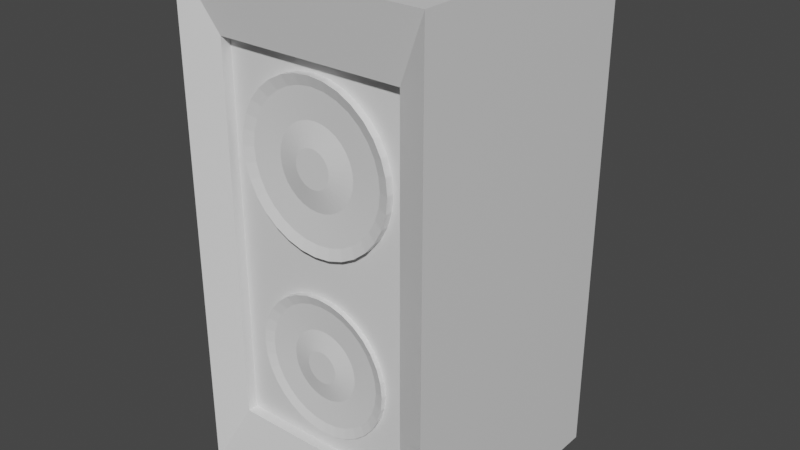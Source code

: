 # Source: Speaker.blend  (saved by Blender 2.91.10; exported with 4.5.12 LTS)
import bpy
from mathutils import Matrix  # noqa: F401  (used for matrix-valued properties, if any)

bpy.ops.wm.read_factory_settings(use_empty=True)
scene = bpy.context.scene
scene.name = 'Scene'

# ---- collections
col_collection = bpy.data.collections.new('Collection'); scene.collection.children.link(col_collection)

# ---- materials (node trees are filled in below, after node groups)
mat_material = bpy.data.materials.new('Material')
mat_material.alpha_threshold = 0.0
mat_material.use_transparent_shadow = False
mat_material.line_color = (0.0, 0.0, 0.0, 1.0)

# ---- material node trees
mat_material.use_nodes = True; mat_material.node_tree.nodes.clear()
_N = mat_material.node_tree.nodes; _L = mat_material.node_tree.links
n0 = _N.new('ShaderNodeOutputMaterial'); n0.name = 'Material Output'; n0.location = (300, 300)
n1 = _N.new('ShaderNodeBsdfPrincipled'); n1.name = 'Principled BSDF'; n1.location = (10, 300)
n1.distribution = 'GGX'
n1.subsurface_method = 'BURLEY'
n1.inputs[2].default_value = 0.4
n1.inputs[3].default_value = 1.45
n1.inputs[27].default_value = (0.0, 0.0, 0.0, 1.0)
n1.inputs[28].default_value = 1.0
_L.new(n1.outputs[0], n0.inputs[0])
n0.is_active_output = True

# ---- world
world_world = bpy.data.worlds.new('World'); scene.world = world_world
world_world.use_nodes = True; world_world.node_tree.nodes.clear()
_N = world_world.node_tree.nodes; _L = world_world.node_tree.links
n0 = _N.new('ShaderNodeOutputWorld'); n0.name = 'World Output'; n0.location = (300, 300)
n1 = _N.new('ShaderNodeBackground'); n1.name = 'Background'; n1.location = (10, 300)
n1.inputs[0].default_value = (0.05088, 0.05088, 0.05088, 1.0)
_L.new(n1.outputs[0], n0.inputs[0])
n0.is_active_output = True
world_world.color = (0.05088, 0.05088, 0.05088)
world_world.use_sun_shadow = False
world_world.sun_shadow_jitter_overblur = 0.0

# ---- meshes
me_cube = bpy.data.meshes.new('Cube')
me_cube.from_pydata([(1.0, 1.0, 1.0), (1.0, 1.0, -1.0), (-0.7383, -0.8874, 2.424), (1.0, -1.0, -1.0), (-1.0, 1.0, 1.0), (-1.0, 1.0, -1.0), (-1.0, -1.0, -1.0), (1.0, 1.0, 2.942), (0.7383, -0.8874, -0.4867), (1.0, -1.0, 2.942), (1.0, -1.0, 1.008), (-1.0, 1.0, 2.942), (-0.7383, -0.8874, -0.4867), (-1.0, -1.0, 2.942), (-1.0, -1.0, 1.008), (0.7383, -0.8874, 2.424), (0.7383, -0.8078, 2.424), (-0.7383, -0.8078, 2.424), (0.7383, -0.8078, -0.4867), (-0.7383, -0.8078, -0.4867), (0.0, -0.7711, 2.204), (-0.1069, -0.7711, 2.194), (-0.2097, -0.7711, 2.163), (-0.3044, -0.7711, 2.112), (-0.3874, -0.7711, 2.044), (-0.4556, -0.7711, 1.961), (-0.5062, -0.7711, 1.866), (-0.5374, -0.7711, 1.763), (-0.5479, -0.7711, 1.656), (-0.5374, -0.7711, 1.55), (-0.5062, -0.7711, 1.447), (-0.4556, -0.7711, 1.352), (-0.3874, -0.7711, 1.269), (-0.3044, -0.7711, 1.201), (-0.2097, -0.7711, 1.15), (-0.1069, -0.7711, 1.119), (1.785e-07, -0.7711, 1.109), (0.1069, -0.7711, 1.119), (0.2097, -0.7711, 1.15), (0.3044, -0.7711, 1.201), (0.3874, -0.7711, 1.269), (0.4556, -0.7711, 1.352), (0.5062, -0.7711, 1.447), (0.5374, -0.7711, 1.55), (0.5479, -0.7711, 1.656), (0.5374, -0.7711, 1.763), (0.5062, -0.7711, 1.866), (0.4556, -0.7711, 1.961), (0.3874, -0.7711, 2.044), (0.3044, -0.7711, 2.112), (0.2097, -0.7711, 2.163), (0.1069, -0.7711, 2.194), (0.0, -0.7711, 0.8583), (-0.1069, -0.7711, 0.8478), (-0.2097, -0.7711, 0.8166), (-0.3044, -0.7711, 0.766), (-0.3874, -0.7711, 0.6978), (-0.4556, -0.7711, 0.6148), (-0.5062, -0.7711, 0.5201), (-0.5374, -0.7711, 0.4173), (-0.5479, -0.7711, 0.3104), (-0.5374, -0.7711, 0.2035), (-0.5062, -0.7711, 0.1007), (-0.4556, -0.7711, 0.006019), (-0.3874, -0.7711, -0.07701), (-0.3044, -0.7711, -0.1451), (-0.2097, -0.7711, -0.1958), (-0.1069, -0.7711, -0.227), (1.785e-07, -0.7711, -0.2375), (0.1069, -0.7711, -0.227), (0.2097, -0.7711, -0.1958), (0.3044, -0.7711, -0.1451), (0.3874, -0.7711, -0.07701), (0.4556, -0.7711, 0.00602), (0.5062, -0.7711, 0.1007), (0.5374, -0.7711, 0.2035), (0.5479, -0.7711, 0.3104), (0.5374, -0.7711, 0.4173), (0.5062, -0.7711, 0.5201), (0.4556, -0.7711, 0.6148), (0.3874, -0.7711, 0.6978), (0.3044, -0.7711, 0.766), (0.2097, -0.7711, 0.8166), (0.1069, -0.7711, 0.8478), (0.0, -0.7711, 0.7434), (-0.1069, -0.7711, 0.7329), (-0.2097, -0.7711, 0.7017), (-0.3044, -0.7711, 0.6511), (-0.3874, -0.7711, 0.583), (-0.4556, -0.7711, 0.4999), (-0.5062, -0.7711, 0.4052), (-0.5374, -0.7711, 0.3024), (-0.5479, -0.7711, 0.1955), (-0.5374, -0.7711, 0.08864), (-0.5062, -0.7711, -0.01414), (-0.4556, -0.7711, -0.1089), (-0.3874, -0.7711, -0.1919), (-0.3044, -0.7711, -0.26), (-0.2097, -0.7711, -0.3107), (-0.1069, -0.7711, -0.3418), (1.785e-07, -0.7711, -0.3524), (0.1069, -0.7711, -0.3418), (0.2097, -0.7711, -0.3107), (0.3044, -0.7711, -0.26), (0.3874, -0.7711, -0.1919), (0.4556, -0.7711, -0.1089), (0.5062, -0.7711, -0.01414), (0.5374, -0.7711, 0.08864), (0.5479, -0.7711, 0.1955), (0.5374, -0.7711, 0.3024), (0.5062, -0.7711, 0.4052), (0.4556, -0.7711, 0.4999), (0.3874, -0.7711, 0.583), (0.3044, -0.7711, 0.6511), (0.2097, -0.7711, 0.7017), (0.1069, -0.7711, 0.7329), (-0.1069, -0.8468, 0.7329), (0.0, -0.8468, 0.7434), (-0.2097, -0.8468, 0.7017), (-0.3044, -0.8468, 0.6511), (-0.3874, -0.8468, 0.583), (-0.4556, -0.8468, 0.4999), (-0.5062, -0.8468, 0.4052), (-0.5374, -0.8468, 0.3024), (-0.5479, -0.8468, 0.1955), (-0.5374, -0.8468, 0.08864), (-0.5062, -0.8468, -0.01414), (-0.4556, -0.8468, -0.1089), (-0.3874, -0.8468, -0.1919), (-0.3044, -0.8468, -0.26), (-0.2097, -0.8468, -0.3107), (-0.1069, -0.8468, -0.3418), (1.785e-07, -0.8468, -0.3524), (0.1069, -0.8468, -0.3418), (0.2097, -0.8468, -0.3107), (0.3044, -0.8468, -0.26), (0.3874, -0.8468, -0.1919), (0.4556, -0.8468, -0.1089), (0.5062, -0.8468, -0.01414), (0.5374, -0.8468, 0.08864), (0.5479, -0.8468, 0.1955), (0.5374, -0.8468, 0.3024), (0.5062, -0.8468, 0.4052), (0.4556, -0.8468, 0.4999), (0.3874, -0.8468, 0.583), (0.3044, -0.8468, 0.6511), (0.2097, -0.8468, 0.7017), (0.1069, -0.8468, 0.7329), (-0.09308, -0.8239, 0.6635), (-5.265e-09, -0.8239, 0.6726), (-0.1826, -0.8239, 0.6363), (-0.2651, -0.8239, 0.5922), (-0.3374, -0.8239, 0.5329), (-0.3967, -0.8239, 0.4606), (-0.4408, -0.8239, 0.3781), (-0.4679, -0.8239, 0.2886), (-0.4771, -0.8239, 0.1955), (-0.4679, -0.8239, 0.1025), (-0.4408, -0.8239, 0.01296), (-0.3967, -0.8239, -0.06953), (-0.3374, -0.8239, -0.1418), (-0.2651, -0.8239, -0.2012), (-0.1826, -0.8239, -0.2452), (-0.09308, -0.8239, -0.2724), (1.502e-07, -0.8239, -0.2816), (0.09308, -0.8239, -0.2724), (0.1826, -0.8239, -0.2452), (0.2651, -0.8239, -0.2012), (0.3374, -0.8239, -0.1418), (0.3967, -0.8239, -0.06953), (0.4408, -0.8239, 0.01296), (0.4679, -0.8239, 0.1025), (0.4771, -0.8239, 0.1955), (0.4679, -0.8239, 0.2886), (0.4408, -0.8239, 0.3781), (0.3967, -0.8239, 0.4606), (0.3374, -0.8239, 0.5329), (0.2651, -0.8239, 0.5922), (0.1826, -0.8239, 0.6363), (0.09308, -0.8239, 0.6635), (-0.05396, -0.8109, 0.4668), (-1.509e-08, -0.8109, 0.4721), (-0.1059, -0.8109, 0.4511), (-0.1537, -0.8109, 0.4255), (-0.1956, -0.8109, 0.3911), (-0.23, -0.8109, 0.3492), (-0.2555, -0.8109, 0.3014), (-0.2713, -0.8109, 0.2495), (-0.2766, -0.8109, 0.1955), (-0.2713, -0.8109, 0.1416), (-0.2555, -0.8109, 0.08968), (-0.23, -0.8109, 0.04186), (-0.1956, -0.8109, -5.36e-05), (-0.1537, -0.8109, -0.03445), (-0.1059, -0.8109, -0.06001), (-0.05396, -0.8109, -0.07575), (7.504e-08, -0.8109, -0.08107), (0.05396, -0.8109, -0.07575), (0.1059, -0.8109, -0.06001), (0.1537, -0.8109, -0.03445), (0.1956, -0.8109, -5.35e-05), (0.23, -0.8109, 0.04186), (0.2555, -0.8109, 0.08968), (0.2713, -0.8109, 0.1416), (0.2766, -0.8109, 0.1955), (0.2713, -0.8109, 0.2495), (0.2555, -0.8109, 0.3014), (0.23, -0.8109, 0.3492), (0.1956, -0.8109, 0.3911), (0.1537, -0.8109, 0.4255), (0.1059, -0.8109, 0.4511), (0.05396, -0.8109, 0.4668), (-0.02426, -0.8406, 0.3175), (-1.761e-08, -0.8406, 0.3199), (-0.04758, -0.8406, 0.3104), (-0.06908, -0.8406, 0.2989), (-0.08792, -0.8406, 0.2835), (-0.1034, -0.8406, 0.2646), (-0.1149, -0.8406, 0.2431), (-0.122, -0.8406, 0.2198), (-0.1243, -0.8406, 0.1955), (-0.122, -0.8406, 0.1713), (-0.1149, -0.8406, 0.148), (-0.1034, -0.8406, 0.1265), (-0.08792, -0.8406, 0.1076), (-0.06908, -0.8406, 0.09215), (-0.04758, -0.8406, 0.08066), (-0.02426, -0.8406, 0.07358), (2.29e-08, -0.8406, 0.07119), (0.02426, -0.8406, 0.07358), (0.04758, -0.8406, 0.08066), (0.06908, -0.8406, 0.09215), (0.08792, -0.8406, 0.1076), (0.1034, -0.8406, 0.1265), (0.1149, -0.8406, 0.148), (0.122, -0.8406, 0.1713), (0.1243, -0.8406, 0.1955), (0.122, -0.8406, 0.2198), (0.1149, -0.8406, 0.2431), (0.1034, -0.8406, 0.2646), (0.08792, -0.8406, 0.2835), (0.06908, -0.8406, 0.2989), (0.04758, -0.8406, 0.3104), (0.02426, -0.8406, 0.3175), (0.0, -0.7801, 2.321), (-0.1214, -0.7801, 2.309), (-0.2382, -0.7801, 2.274), (-0.3458, -0.7801, 2.216), (-0.4401, -0.7801, 2.139), (-0.5175, -0.7801, 2.045), (-0.575, -0.7801, 1.937), (-0.6104, -0.7801, 1.82), (-0.6223, -0.7801, 1.699), (-0.6104, -0.7801, 1.577), (-0.575, -0.7801, 1.461), (-0.5175, -0.7801, 1.353), (-0.4401, -0.7801, 1.259), (-0.3458, -0.7801, 1.181), (-0.2382, -0.7801, 1.124), (-0.1214, -0.7801, 1.088), (2.028e-07, -0.7801, 1.076), (0.1214, -0.7801, 1.088), (0.2382, -0.7801, 1.124), (0.3458, -0.7801, 1.181), (0.4401, -0.7801, 1.259), (0.5175, -0.7801, 1.353), (0.575, -0.7801, 1.461), (0.6104, -0.7801, 1.577), (0.6223, -0.7801, 1.699), (0.6104, -0.7801, 1.82), (0.575, -0.7801, 1.937), (0.5175, -0.7801, 2.045), (0.4401, -0.7801, 2.139), (0.3458, -0.7801, 2.216), (0.2382, -0.7801, 2.274), (0.1214, -0.7801, 2.309), (-0.1214, -0.866, 2.309), (0.0, -0.866, 2.321), (-0.2382, -0.866, 2.274), (-0.3458, -0.866, 2.216), (-0.4401, -0.866, 2.139), (-0.5175, -0.866, 2.045), (-0.575, -0.866, 1.937), (-0.6104, -0.866, 1.82), (-0.6223, -0.866, 1.699), (-0.6104, -0.866, 1.577), (-0.575, -0.866, 1.461), (-0.5175, -0.866, 1.353), (-0.4401, -0.866, 1.259), (-0.3458, -0.866, 1.181), (-0.2382, -0.866, 1.124), (-0.1214, -0.866, 1.088), (2.028e-07, -0.866, 1.076), (0.1214, -0.866, 1.088), (0.2382, -0.866, 1.124), (0.3458, -0.866, 1.181), (0.4401, -0.866, 1.259), (0.5175, -0.866, 1.353), (0.575, -0.866, 1.461), (0.6104, -0.866, 1.577), (0.6223, -0.866, 1.699), (0.6104, -0.866, 1.82), (0.575, -0.866, 1.937), (0.5175, -0.866, 2.045), (0.4401, -0.866, 2.139), (0.3458, -0.866, 2.216), (0.2382, -0.866, 2.274), (0.1214, -0.866, 2.309), (-0.1057, -0.8401, 2.23), (-5.981e-09, -0.8401, 2.241), (-0.2074, -0.8401, 2.199), (-0.3011, -0.8401, 2.149), (-0.3832, -0.8401, 2.082), (-0.4506, -0.8401, 2.0), (-0.5007, -0.8401, 1.906), (-0.5315, -0.8401, 1.804), (-0.5419, -0.8401, 1.699), (-0.5315, -0.8401, 1.593), (-0.5007, -0.8401, 1.491), (-0.4506, -0.8401, 1.398), (-0.3832, -0.8401, 1.316), (-0.3011, -0.8401, 1.248), (-0.2074, -0.8401, 1.198), (-0.1057, -0.8401, 1.167), (1.706e-07, -0.8401, 1.157), (0.1057, -0.8401, 1.167), (0.2074, -0.8401, 1.198), (0.3011, -0.8401, 1.248), (0.3832, -0.8401, 1.316), (0.4506, -0.8401, 1.398), (0.5007, -0.8401, 1.491), (0.5315, -0.8401, 1.593), (0.5419, -0.8401, 1.699), (0.5315, -0.8401, 1.804), (0.5007, -0.8401, 1.906), (0.4506, -0.8401, 2.0), (0.3832, -0.8401, 2.082), (0.3011, -0.8401, 2.149), (0.2074, -0.8401, 2.199), (0.1057, -0.8401, 2.23), (-0.06129, -0.8253, 2.007), (-1.714e-08, -0.8253, 2.013), (-0.1202, -0.8253, 1.989), (-0.1746, -0.8253, 1.96), (-0.2222, -0.8253, 1.921), (-0.2612, -0.8253, 1.873), (-0.2903, -0.8253, 1.819), (-0.3081, -0.8253, 1.76), (-0.3142, -0.8253, 1.699), (-0.3081, -0.8253, 1.637), (-0.2903, -0.8253, 1.579), (-0.2612, -0.8253, 1.524), (-0.2222, -0.8253, 1.477), (-0.1746, -0.8253, 1.438), (-0.1202, -0.8253, 1.409), (-0.06129, -0.8253, 1.391), (8.524e-08, -0.8253, 1.385), (0.06129, -0.8253, 1.391), (0.1202, -0.8253, 1.409), (0.1746, -0.8253, 1.438), (0.2222, -0.8253, 1.477), (0.2612, -0.8253, 1.524), (0.2903, -0.8253, 1.579), (0.3081, -0.8253, 1.637), (0.3142, -0.8253, 1.699), (0.3081, -0.8253, 1.76), (0.2903, -0.8253, 1.819), (0.2612, -0.8253, 1.873), (0.2222, -0.8253, 1.921), (0.1746, -0.8253, 1.96), (0.1202, -0.8253, 1.989), (0.06129, -0.8253, 2.007), (-0.02755, -0.859, 1.837), (-2.001e-08, -0.859, 1.84), (-0.05405, -0.859, 1.829), (-0.07847, -0.859, 1.816), (-0.09987, -0.859, 1.799), (-0.1174, -0.859, 1.777), (-0.1305, -0.859, 1.753), (-0.1385, -0.859, 1.726), (-0.1412, -0.859, 1.699), (-0.1385, -0.859, 1.671), (-0.1305, -0.859, 1.645), (-0.1174, -0.859, 1.62), (-0.09987, -0.859, 1.599), (-0.07847, -0.859, 1.581), (-0.05405, -0.859, 1.568), (-0.02755, -0.859, 1.56), (2.601e-08, -0.859, 1.558), (0.02755, -0.859, 1.56), (0.05405, -0.859, 1.568), (0.07847, -0.859, 1.581), (0.09987, -0.859, 1.599), (0.1174, -0.859, 1.62), (0.1305, -0.859, 1.645), (0.1385, -0.859, 1.671), (0.1412, -0.859, 1.699), (0.1385, -0.859, 1.726), (0.1305, -0.859, 1.753), (0.1174, -0.859, 1.777), (0.09987, -0.859, 1.799), (0.07847, -0.859, 1.816), (0.05405, -0.859, 1.829), (0.02755, -0.859, 1.837)], [], [(15, 2, 17, 16), (14, 6, 12, 2, 13), (6, 14, 4, 5), (5, 1, 3, 6), (1, 0, 10, 3), (5, 4, 0, 1), (7, 11, 13, 9), (9, 13, 2, 15), (14, 13, 11, 4), (3, 10, 9, 15, 8), (0, 7, 9, 10), (4, 11, 7, 0), (6, 3, 8, 12), (16, 17, 19, 18), (8, 15, 16, 18), (12, 8, 18, 19), (2, 12, 19, 17), (21, 20, 51, 50, 49, 48, 47, 46, 45, 44, 43, 42, 41, 40, 39, 38, 37, 36, 35, 34, 33, 32, 31, 30, 29, 28, 27, 26, 25, 24, 23, 22), (53, 52, 83, 82, 81, 80, 79, 78, 77, 76, 75, 74, 73, 72, 71, 70, 69, 68, 67, 66, 65, 64, 63, 62, 61, 60, 59, 58, 57, 56, 55, 54), (137, 138, 170, 169), (101, 102, 134, 133), (88, 89, 121, 120), (115, 84, 117, 147), (102, 103, 135, 134), (89, 90, 122, 121), (103, 104, 136, 135), (90, 91, 123, 122), (104, 105, 137, 136), (91, 92, 124, 123), (105, 106, 138, 137), (92, 93, 125, 124), (106, 107, 139, 138), (93, 94, 126, 125), (107, 108, 140, 139), (94, 95, 127, 126), (108, 109, 141, 140), (95, 96, 128, 127), (109, 110, 142, 141), (96, 97, 129, 128), (110, 111, 143, 142), (97, 98, 130, 129), (84, 85, 116, 117), (111, 112, 144, 143), (98, 99, 131, 130), (85, 86, 118, 116), (112, 113, 145, 144), (99, 100, 132, 131), (86, 87, 119, 118), (113, 114, 146, 145), (100, 101, 133, 132), (87, 88, 120, 119), (114, 115, 147, 146), (172, 173, 205, 204), (124, 125, 157, 156), (138, 139, 171, 170), (125, 126, 158, 157), (139, 140, 172, 171), (126, 127, 159, 158), (140, 141, 173, 172), (127, 128, 160, 159), (141, 142, 174, 173), (128, 129, 161, 160), (142, 143, 175, 174), (129, 130, 162, 161), (117, 116, 148, 149), (143, 144, 176, 175), (130, 131, 163, 162), (116, 118, 150, 148), (144, 145, 177, 176), (131, 132, 164, 163), (118, 119, 151, 150), (145, 146, 178, 177), (132, 133, 165, 164), (119, 120, 152, 151), (146, 147, 179, 178), (133, 134, 166, 165), (120, 121, 153, 152), (147, 117, 149, 179), (134, 135, 167, 166), (121, 122, 154, 153), (135, 136, 168, 167), (122, 123, 155, 154), (136, 137, 169, 168), (123, 124, 156, 155), (207, 208, 240, 239), (159, 160, 192, 191), (173, 174, 206, 205), (160, 161, 193, 192), (174, 175, 207, 206), (161, 162, 194, 193), (149, 148, 180, 181), (175, 176, 208, 207), (162, 163, 195, 194), (148, 150, 182, 180), (176, 177, 209, 208), (163, 164, 196, 195), (150, 151, 183, 182), (177, 178, 210, 209), (164, 165, 197, 196), (151, 152, 184, 183), (178, 179, 211, 210), (165, 166, 198, 197), (152, 153, 185, 184), (179, 149, 181, 211), (166, 167, 199, 198), (153, 154, 186, 185), (167, 168, 200, 199), (154, 155, 187, 186), (168, 169, 201, 200), (155, 156, 188, 187), (169, 170, 202, 201), (156, 157, 189, 188), (170, 171, 203, 202), (157, 158, 190, 189), (171, 172, 204, 203), (158, 159, 191, 190), (212, 214, 215, 216, 217, 218, 219, 220, 221, 222, 223, 224, 225, 226, 227, 228, 229, 230, 231, 232, 233, 234, 235, 236, 237, 238, 239, 240, 241, 242, 243, 213), (194, 195, 227, 226), (180, 182, 214, 212), (208, 209, 241, 240), (195, 196, 228, 227), (182, 183, 215, 214), (209, 210, 242, 241), (196, 197, 229, 228), (183, 184, 216, 215), (210, 211, 243, 242), (197, 198, 230, 229), (184, 185, 217, 216), (211, 181, 213, 243), (198, 199, 231, 230), (185, 186, 218, 217), (199, 200, 232, 231), (186, 187, 219, 218), (200, 201, 233, 232), (187, 188, 220, 219), (201, 202, 234, 233), (188, 189, 221, 220), (202, 203, 235, 234), (189, 190, 222, 221), (203, 204, 236, 235), (190, 191, 223, 222), (204, 205, 237, 236), (191, 192, 224, 223), (205, 206, 238, 237), (192, 193, 225, 224), (206, 207, 239, 238), (193, 194, 226, 225), (181, 180, 212, 213), (297, 298, 330, 329), (261, 262, 294, 293), (248, 249, 281, 280), (275, 244, 277, 307), (262, 263, 295, 294), (249, 250, 282, 281), (263, 264, 296, 295), (250, 251, 283, 282), (264, 265, 297, 296), (251, 252, 284, 283), (265, 266, 298, 297), (252, 253, 285, 284), (266, 267, 299, 298), (253, 254, 286, 285), (267, 268, 300, 299), (254, 255, 287, 286), (268, 269, 301, 300), (255, 256, 288, 287), (269, 270, 302, 301), (256, 257, 289, 288), (270, 271, 303, 302), (257, 258, 290, 289), (244, 245, 276, 277), (271, 272, 304, 303), (258, 259, 291, 290), (245, 246, 278, 276), (272, 273, 305, 304), (259, 260, 292, 291), (246, 247, 279, 278), (273, 274, 306, 305), (260, 261, 293, 292), (247, 248, 280, 279), (274, 275, 307, 306), (332, 333, 365, 364), (284, 285, 317, 316), (298, 299, 331, 330), (285, 286, 318, 317), (299, 300, 332, 331), (286, 287, 319, 318), (300, 301, 333, 332), (287, 288, 320, 319), (301, 302, 334, 333), (288, 289, 321, 320), (302, 303, 335, 334), (289, 290, 322, 321), (277, 276, 308, 309), (303, 304, 336, 335), (290, 291, 323, 322), (276, 278, 310, 308), (304, 305, 337, 336), (291, 292, 324, 323), (278, 279, 311, 310), (305, 306, 338, 337), (292, 293, 325, 324), (279, 280, 312, 311), (306, 307, 339, 338), (293, 294, 326, 325), (280, 281, 313, 312), (307, 277, 309, 339), (294, 295, 327, 326), (281, 282, 314, 313), (295, 296, 328, 327), (282, 283, 315, 314), (296, 297, 329, 328), (283, 284, 316, 315), (367, 368, 400, 399), (319, 320, 352, 351), (333, 334, 366, 365), (320, 321, 353, 352), (334, 335, 367, 366), (321, 322, 354, 353), (309, 308, 340, 341), (335, 336, 368, 367), (322, 323, 355, 354), (308, 310, 342, 340), (336, 337, 369, 368), (323, 324, 356, 355), (310, 311, 343, 342), (337, 338, 370, 369), (324, 325, 357, 356), (311, 312, 344, 343), (338, 339, 371, 370), (325, 326, 358, 357), (312, 313, 345, 344), (339, 309, 341, 371), (326, 327, 359, 358), (313, 314, 346, 345), (327, 328, 360, 359), (314, 315, 347, 346), (328, 329, 361, 360), (315, 316, 348, 347), (329, 330, 362, 361), (316, 317, 349, 348), (330, 331, 363, 362), (317, 318, 350, 349), (331, 332, 364, 363), (318, 319, 351, 350), (372, 374, 375, 376, 377, 378, 379, 380, 381, 382, 383, 384, 385, 386, 387, 388, 389, 390, 391, 392, 393, 394, 395, 396, 397, 398, 399, 400, 401, 402, 403, 373), (354, 355, 387, 386), (340, 342, 374, 372), (368, 369, 401, 400), (355, 356, 388, 387), (342, 343, 375, 374), (369, 370, 402, 401), (356, 357, 389, 388), (343, 344, 376, 375), (370, 371, 403, 402), (357, 358, 390, 389), (344, 345, 377, 376), (371, 341, 373, 403), (358, 359, 391, 390), (345, 346, 378, 377), (359, 360, 392, 391), (346, 347, 379, 378), (360, 361, 393, 392), (347, 348, 380, 379), (361, 362, 394, 393), (348, 349, 381, 380), (362, 363, 395, 394), (349, 350, 382, 381), (363, 364, 396, 395), (350, 351, 383, 382), (364, 365, 397, 396), (351, 352, 384, 383), (365, 366, 398, 397), (352, 353, 385, 384), (366, 367, 399, 398), (353, 354, 386, 385), (341, 340, 372, 373)])
_uv = me_cube.uv_layers.new(name='UVMap')
_uv.uv.foreach_set('vector', [0.625, 0.75, 0.875, 0.75, 0.875, 0.75, 0.625, 0.75, 0.625, 0.0, 0.375, 0.0, 0.375, 0.0, 0.625, 0.0, 0.625, 0.0, 0.375, 0.0, 0.625, 0.0, 0.625, 0.25, 0.375, 0.25, 0.125, 0.5, 0.375, 0.5, 0.375, 0.75, 0.125, 0.75, 0.375, 0.5, 0.625, 0.5, 0.6472, 0.75, 0.375, 0.75, 0.375, 0.25, 0.625, 0.25, 0.625, 0.5, 0.375, 0.5, 0.625, 0.5, 0.875, 0.5, 0.875, 0.75, 0.625, 0.75, 0.625, 0.75, 0.875, 0.75, 0.875, 0.75, 0.625, 0.75, 0.3954, 0.0, 0.625, 0.0, 0.625, 0.25, 0.375, 0.25, 0.375, 0.75, 0.3954, 0.75, 0.625, 0.75, 0.625, 0.75, 0.375, 0.75, 0.375, 0.5, 0.625, 0.5, 0.625, 0.75, 0.3954, 0.75, 0.375, 0.25, 0.625, 0.25, 0.625, 0.5, 0.375, 0.5, 0.125, 0.75, 0.375, 0.75, 0.375, 0.75, 0.125, 0.75, 0.625, 0.75, 0.625, 0.0, 0.125, 0.75, 0.375, 0.75, 0.375, 0.75, 0.625, 0.75, 0.625, 0.75, 0.375, 0.75, 0.125, 0.75, 0.375, 0.75, 0.375, 0.75, 0.125, 0.75, 0.625, 0.0, 0.375, 0.0, 0.375, 0.0, 0.625, 0.0, 0.0, 0.0, 0.0, 0.0, 0.0, 0.0, 0.0, 0.0, 0.0, 0.0, 0.0, 0.0, 0.0, 0.0, 0.0, 0.0, 0.0, 0.0, 0.0, 0.0, 0.0, 0.0, 0.0, 0.0, 0.0, 0.0, 0.0, 0.0, 0.0, 0.0, 0.0, 0.0, 0.0, 0.0, 0.0, 0.0, 0.0, 0.0, 0.0, 0.0, 0.0, 0.0, 0.0, 0.0, 0.0, 0.0, 0.0, 0.0, 0.0, 0.0, 0.0, 0.0, 0.0, 0.0, 0.0, 0.0, 0.0, 0.0, 0.0, 0.0, 0.0, 0.0, 0.0, 0.0, 0.0, 0.0, 0.0, 0.0, 0.0, 0.0, 0.0, 0.0, 0.0, 0.0, 0.0, 0.0, 0.0, 0.0, 0.0, 0.0, 0.0, 0.0, 0.0, 0.0, 0.0, 0.0, 0.0, 0.0, 0.0, 0.0, 0.0, 0.0, 0.0, 0.0, 0.0, 0.0, 0.0, 0.0, 0.0, 0.0, 0.0, 0.0, 0.0, 0.0, 0.0, 0.0, 0.0, 0.0, 0.0, 0.0, 0.0, 0.0, 0.0, 0.0, 0.0, 0.0, 0.0, 0.0, 0.0, 0.0, 0.0, 0.0, 0.0, 0.0, 0.0, 0.0, 0.0, 0.0, 0.0, 0.0, 0.0, 0.0, 0.0, 0.0, 0.0, 0.0, 0.0, 0.0, 0.0, 0.0, 0.0, 0.0, 0.0, 0.0, 0.0, 0.0, 0.0, 0.0, 0.0, 0.0, 0.0, 0.0, 0.0, 0.0, 0.0, 0.0, 0.0, 0.0, 0.0, 0.0, 0.0, 0.0, 0.0, 0.0, 0.0, 0.0, 0.0, 0.0, 0.0, 0.0, 0.0, 0.0, 0.0, 0.0, 0.0, 0.0, 0.0, 0.0, 0.0, 0.0, 0.0, 0.0, 0.0, 0.0, 0.0, 0.0, 0.0, 0.0, 0.0, 0.0, 0.0, 0.0, 0.0, 0.0, 0.0, 0.0, 0.0, 0.0, 0.0, 0.0, 0.0, 0.0, 0.0, 0.0, 0.0, 0.0, 0.0, 0.0, 0.0, 0.0, 0.0, 0.0, 0.0, 0.0, 0.0, 0.0, 0.0, 0.0, 0.0, 0.0, 0.0, 0.0, 0.0, 0.0, 0.0, 0.0, 0.0, 0.0, 0.0, 0.0, 0.0, 0.0, 0.0, 0.0, 0.0, 0.0, 0.0, 0.0, 0.0, 0.0, 0.0, 0.0, 0.0, 0.0, 0.0, 0.0, 0.0, 0.0, 0.0, 0.0, 0.0, 0.0, 0.0, 0.0, 0.0, 0.0, 0.0, 0.0, 0.0, 0.0, 0.0, 0.0, 0.0, 0.0, 0.0, 0.0, 0.0, 0.0, 0.0, 0.0, 0.0, 0.0, 0.0, 0.0, 0.0, 0.0, 0.0, 0.0, 0.0, 0.0, 0.0, 0.0, 0.0, 0.0, 0.0, 0.0, 0.0, 0.0, 0.0, 0.0, 0.0, 0.0, 0.0, 0.0, 0.0, 0.0, 0.0, 0.0, 0.0, 0.0, 0.0, 0.0, 0.0, 0.0, 0.0, 0.0, 0.0, 0.0, 0.0, 0.0, 0.0, 0.0, 0.0, 0.0, 0.0, 0.0, 0.0, 0.0, 0.0, 0.0, 0.0, 0.0, 0.0, 0.0, 0.0, 0.0, 0.0, 0.0, 0.0, 0.0, 0.0, 0.0, 0.0, 0.0, 0.0, 0.0, 0.0, 0.0, 0.0, 0.0, 0.0, 0.0, 0.0, 0.0, 0.0, 0.0, 0.0, 0.0, 0.0, 0.0, 0.0, 0.0, 0.0, 0.0, 0.0, 0.0, 0.0, 0.0, 0.0, 0.0, 0.0, 0.0, 0.0, 0.0, 0.0, 0.0, 0.0, 0.0, 0.0, 0.0, 0.0, 0.0, 0.0, 0.0, 0.0, 0.0, 0.0, 0.0, 0.0, 0.0, 0.0, 0.0, 0.0, 0.0, 0.0, 0.0, 0.0, 0.0, 0.0, 0.0, 0.0, 0.0, 0.0, 0.0, 0.0, 0.0, 0.0, 0.0, 0.0, 0.0, 0.0, 0.0, 0.0, 0.0, 0.0, 0.0, 0.0, 0.0, 0.0, 0.0, 0.0, 0.0, 0.0, 0.0, 0.0, 0.0, 0.0, 0.0, 0.0, 0.0, 0.0, 0.0, 0.0, 0.0, 0.0, 0.0, 0.0, 0.0, 0.0, 0.0, 0.0, 0.0, 0.0, 0.0, 0.0, 0.0, 0.0, 0.0, 0.0, 0.0, 0.0, 0.0, 0.0, 0.0, 0.0, 0.0, 0.0, 0.0, 0.0, 0.0, 0.0, 0.0, 0.0, 0.0, 0.0, 0.0, 0.0, 0.0, 0.0, 0.0, 0.0, 0.0, 0.0, 0.0, 0.0, 0.0, 0.0, 0.0, 0.0, 0.0, 0.0, 0.0, 0.0, 0.0, 0.0, 0.0, 0.0, 0.0, 0.0, 0.0, 0.0, 0.0, 0.0, 0.0, 0.0, 0.0, 0.0, 0.0, 0.0, 0.0, 0.0, 0.0, 0.0, 0.0, 0.0, 0.0, 0.0, 0.0, 0.0, 0.0, 0.0, 0.0, 0.0, 0.0, 0.0, 0.0, 0.0, 0.0, 0.0, 0.0, 0.0, 0.0, 0.0, 0.0, 0.0, 0.0, 0.0, 0.0, 0.0, 0.0, 0.0, 0.0, 0.0, 0.0, 0.0, 0.0, 0.0, 0.0, 0.0, 0.0, 0.0, 0.0, 0.0, 0.0, 0.0, 0.0, 0.0, 0.0, 0.0, 0.0, 0.0, 0.0, 0.0, 0.0, 0.0, 0.0, 0.0, 0.0, 0.0, 0.0, 0.0, 0.0, 0.0, 0.0, 0.0, 0.0, 0.0, 0.0, 0.0, 0.0, 0.0, 0.0, 0.0, 0.0, 0.0, 0.0, 0.0, 0.0, 0.0, 0.0, 0.0, 0.0, 0.0, 0.0, 0.0, 0.0, 0.0, 0.0, 0.0, 0.0, 0.0, 0.0, 0.0, 0.0, 0.0, 0.0, 0.0, 0.0, 0.0, 0.0, 0.0, 0.0, 0.0, 0.0, 0.0, 0.0, 0.0, 0.0, 0.0, 0.0, 0.0, 0.0, 0.0, 0.0, 0.0, 0.0, 0.0, 0.0, 0.0, 0.0, 0.0, 0.0, 0.0, 0.0, 0.0, 0.0, 0.0, 0.0, 0.0, 0.0, 0.0, 0.0, 0.0, 0.0, 0.0, 0.0, 0.0, 0.0, 0.0, 0.0, 0.0, 0.0, 0.0, 0.0, 0.0, 0.0, 0.0, 0.0, 0.0, 0.0, 0.0, 0.0, 0.0, 0.0, 0.0, 0.0, 0.0, 0.0, 0.0, 0.0, 0.0, 0.0, 0.0, 0.0, 0.0, 0.0, 0.0, 0.0, 0.0, 0.0, 0.0, 0.0, 0.0, 0.0, 0.0, 0.0, 0.0, 0.0, 0.0, 0.0, 0.0, 0.0, 0.0, 0.0, 0.0, 0.0, 0.0, 0.0, 0.0, 0.0, 0.0, 0.0, 0.0, 0.0, 0.0, 0.0, 0.0, 0.0, 0.0, 0.0, 0.0, 0.0, 0.0, 0.0, 0.0, 0.0, 0.0, 0.0, 0.0, 0.0, 0.0, 0.0, 0.0, 0.0, 0.0, 0.0, 0.0, 0.0, 0.0, 0.0, 0.0, 0.0, 0.0, 0.0, 0.0, 0.0, 0.0, 0.0, 0.0, 0.0, 0.0, 0.0, 0.0, 0.0, 0.0, 0.0, 0.0, 0.0, 0.0, 0.0, 0.0, 0.0, 0.0, 0.0, 0.0, 0.0, 0.0, 0.0, 0.0, 0.0, 0.0, 0.0, 0.0, 0.0, 0.0, 0.0, 0.0, 0.0, 0.0, 0.0, 0.0, 0.0, 0.0, 0.0, 0.0, 0.0, 0.0, 0.0, 0.0, 0.0, 0.0, 0.0, 0.0, 0.0, 0.0, 0.0, 0.0, 0.0, 0.0, 0.0, 0.0, 0.0, 0.0, 0.0, 0.0, 0.0, 0.0, 0.0, 0.0, 0.0, 0.0, 0.0, 0.0, 0.0, 0.0, 0.0, 0.0, 0.0, 0.0, 0.0, 0.0, 0.0, 0.0, 0.0, 0.0, 0.0, 0.0, 0.0, 0.0, 0.0, 0.0, 0.0, 0.0, 0.0, 0.0, 0.0, 0.0, 0.0, 0.0, 0.0, 0.0, 0.0, 0.0, 0.0, 0.0, 0.0, 0.0, 0.0, 0.0, 0.0, 0.0, 0.0, 0.0, 0.0, 0.0, 0.0, 0.0, 0.0, 0.0, 0.0, 0.0, 0.0, 0.0, 0.0, 0.0, 0.0, 0.0, 0.0, 0.0, 0.0, 0.0, 0.0, 0.0, 0.0, 0.0, 0.0, 0.0, 0.0, 0.0, 0.0, 0.0, 0.0, 0.0, 0.0, 0.0, 0.0, 0.0, 0.0, 0.0, 0.0, 0.0, 0.0, 0.0, 0.0, 0.0, 0.0, 0.0, 0.0, 0.0, 0.0, 0.0, 0.0, 0.0, 0.0, 0.0, 0.0, 0.0, 0.0, 0.0, 0.0, 0.0, 0.0, 0.0, 0.0, 0.0, 0.0, 0.0, 0.0, 0.0, 0.0, 0.0, 0.0, 0.0, 0.0, 0.0, 0.0, 0.0, 0.0, 0.0, 0.0, 0.0, 0.0, 0.0, 0.0, 0.0, 0.0, 0.0, 0.0, 0.0, 0.0, 0.0, 0.0, 0.0, 0.0, 0.0, 0.0, 0.0, 0.0, 0.0, 0.0, 0.0, 0.0, 0.0, 0.0, 0.0, 0.0, 0.0, 0.0, 0.0, 0.0, 0.0, 0.0, 0.0, 0.0, 0.0, 0.0, 0.0, 0.0, 0.0, 0.0, 0.0, 0.0, 0.0, 0.0, 0.0, 0.0, 0.0, 0.0, 0.0, 0.0, 0.0, 0.0, 0.0, 0.0, 0.0, 0.0, 0.0, 0.0, 0.0, 0.0, 0.0, 0.0, 0.0, 0.0, 0.0, 0.0, 0.0, 0.0, 0.0, 0.0, 0.0, 0.0, 0.0, 0.0, 0.0, 0.0, 0.0, 0.0, 0.0, 0.0, 0.0, 0.0, 0.0, 0.0, 0.0, 0.0, 0.0, 0.0, 0.0, 0.0, 0.0, 0.0, 0.0, 0.0, 0.0, 0.0, 0.0, 0.0, 0.0, 0.0, 0.0, 0.0, 0.0, 0.0, 0.0, 0.0, 0.0, 0.0, 0.0, 0.0, 0.0, 0.0, 0.0, 0.0, 0.0, 0.0, 0.0, 0.0, 0.0, 0.0, 0.0, 0.0, 0.0, 0.0, 0.0, 0.0, 0.0, 0.0, 0.0, 0.0, 0.0, 0.0, 0.0, 0.0, 0.0, 0.0, 0.0, 0.0, 0.0, 0.0, 0.0, 0.0, 0.0, 0.0, 0.0, 0.0, 0.0, 0.0, 0.0, 0.0, 0.0, 0.0, 0.0, 0.0, 0.0, 0.0, 0.0, 0.0, 0.0, 0.0, 0.0, 0.0, 0.0, 0.0, 0.0, 0.0, 0.0, 0.0, 0.0, 0.0, 0.0, 0.0, 0.0, 0.0, 0.0, 0.0, 0.0, 0.0, 0.0, 0.0, 0.0, 0.0, 0.0, 0.0, 0.0, 0.0, 0.0, 0.0, 0.0, 0.0, 0.0, 0.0, 0.0, 0.0, 0.0, 0.0, 0.0, 0.0, 0.0, 0.0, 0.0, 0.0, 0.0, 0.0, 0.0, 0.0, 0.0, 0.0, 0.0, 0.0, 0.0, 0.0, 0.0, 0.0, 0.0, 0.0, 0.0, 0.0, 0.0, 0.0, 0.0, 0.0, 0.0, 0.0, 0.0, 0.0, 0.0, 0.0, 0.0, 0.0, 0.0, 0.0, 0.0, 0.0, 0.0, 0.0, 0.0, 0.0, 0.0, 0.0, 0.0, 0.0, 0.0, 0.0, 0.0, 0.0, 0.0, 0.0, 0.0, 0.0, 0.0, 0.0, 0.0, 0.0, 0.0, 0.0, 0.0, 0.0, 0.0, 0.0, 0.0, 0.0, 0.0, 0.0, 0.0, 0.0, 0.0, 0.0, 0.0, 0.0, 0.0, 0.0, 0.0, 0.0, 0.0, 0.0, 0.0, 0.0, 0.0, 0.0, 0.0, 0.0, 0.0, 0.0, 0.0, 0.0, 0.0, 0.0, 0.0, 0.0, 0.0, 0.0, 0.0, 0.0, 0.0, 0.0, 0.0, 0.0, 0.0, 0.0, 0.0, 0.0, 0.0, 0.0, 0.0, 0.0, 0.0, 0.0, 0.0, 0.0, 0.0, 0.0, 0.0, 0.0, 0.0, 0.0, 0.0, 0.0, 0.0, 0.0, 0.0, 0.0, 0.0, 0.0, 0.0, 0.0, 0.0, 0.0, 0.0, 0.0, 0.0, 0.0, 0.0, 0.0, 0.0, 0.0, 0.0, 0.0, 0.0, 0.0, 0.0, 0.0, 0.0, 0.0, 0.0, 0.0, 0.0, 0.0, 0.0, 0.0, 0.0, 0.0, 0.0, 0.0, 0.0, 0.0, 0.0, 0.0, 0.0, 0.0, 0.0, 0.0, 0.0, 0.0, 0.0, 0.0, 0.0, 0.0, 0.0, 0.0, 0.0, 0.0, 0.0, 0.0, 0.0, 0.0, 0.0, 0.0, 0.0, 0.0, 0.0, 0.0, 0.0, 0.0, 0.0, 0.0, 0.0, 0.0, 0.0, 0.0, 0.0, 0.0, 0.0, 0.0, 0.0, 0.0, 0.0, 0.0, 0.0, 0.0, 0.0, 0.0, 0.0, 0.0, 0.0, 0.0, 0.0, 0.0, 0.0, 0.0, 0.0, 0.0, 0.0, 0.0, 0.0, 0.0, 0.0, 0.0, 0.0, 0.0, 0.0, 0.0, 0.0, 0.0, 0.0, 0.0, 0.0, 0.0, 0.0, 0.0, 0.0, 0.0, 0.0, 0.0, 0.0, 0.0, 0.0, 0.0, 0.0, 0.0, 0.0, 0.0, 0.0, 0.0, 0.0, 0.0, 0.0, 0.0, 0.0, 0.0, 0.0, 0.0, 0.0, 0.0, 0.0, 0.0, 0.0, 0.0, 0.0, 0.0, 0.0, 0.0, 0.0, 0.0, 0.0, 0.0, 0.0, 0.0, 0.0, 0.0, 0.0, 0.0, 0.0, 0.0, 0.0, 0.0, 0.0, 0.0, 0.0, 0.0, 0.0, 0.0, 0.0, 0.0, 0.0, 0.0, 0.0, 0.0, 0.0, 0.0, 0.0, 0.0, 0.0, 0.0, 0.0, 0.0, 0.0, 0.0, 0.0, 0.0, 0.0, 0.0, 0.0, 0.0, 0.0, 0.0, 0.0, 0.0, 0.0, 0.0, 0.0, 0.0, 0.0, 0.0, 0.0, 0.0, 0.0, 0.0, 0.0, 0.0, 0.0, 0.0, 0.0, 0.0, 0.0, 0.0, 0.0, 0.0, 0.0, 0.0, 0.0, 0.0, 0.0, 0.0, 0.0, 0.0, 0.0, 0.0, 0.0, 0.0, 0.0, 0.0, 0.0, 0.0, 0.0, 0.0, 0.0, 0.0, 0.0, 0.0, 0.0, 0.0, 0.0, 0.0, 0.0, 0.0, 0.0, 0.0, 0.0, 0.0, 0.0, 0.0, 0.0, 0.0, 0.0, 0.0, 0.0, 0.0, 0.0, 0.0, 0.0, 0.0, 0.0, 0.0, 0.0, 0.0, 0.0, 0.0, 0.0, 0.0, 0.0, 0.0, 0.0, 0.0, 0.0, 0.0, 0.0, 0.0, 0.0, 0.0, 0.0, 0.0, 0.0, 0.0, 0.0, 0.0, 0.0, 0.0, 0.0, 0.0, 0.0, 0.0, 0.0, 0.0, 0.0, 0.0, 0.0, 0.0, 0.0, 0.0, 0.0, 0.0, 0.0, 0.0, 0.0, 0.0, 0.0, 0.0, 0.0, 0.0, 0.0, 0.0, 0.0, 0.0, 0.0, 0.0, 0.0, 0.0, 0.0, 0.0, 0.0, 0.0, 0.0, 0.0, 0.0, 0.0, 0.0, 0.0, 0.0, 0.0, 0.0, 0.0, 0.0, 0.0, 0.0, 0.0, 0.0, 0.0, 0.0, 0.0, 0.0, 0.0, 0.0, 0.0, 0.0, 0.0, 0.0, 0.0, 0.0, 0.0, 0.0, 0.0, 0.0, 0.0, 0.0, 0.0, 0.0, 0.0, 0.0, 0.0, 0.0, 0.0, 0.0, 0.0, 0.0, 0.0, 0.0, 0.0, 0.0, 0.0, 0.0, 0.0, 0.0, 0.0, 0.0, 0.0, 0.0, 0.0, 0.0, 0.0, 0.0, 0.0, 0.0, 0.0, 0.0, 0.0, 0.0, 0.0, 0.0, 0.0, 0.0, 0.0, 0.0, 0.0, 0.0, 0.0, 0.0, 0.0, 0.0, 0.0, 0.0, 0.0, 0.0, 0.0, 0.0, 0.0, 0.0, 0.0, 0.0, 0.0, 0.0, 0.0, 0.0, 0.0, 0.0, 0.0, 0.0, 0.0, 0.0, 0.0, 0.0, 0.0, 0.0, 0.0, 0.0, 0.0, 0.0, 0.0, 0.0, 0.0, 0.0, 0.0, 0.0, 0.0, 0.0, 0.0, 0.0, 0.0, 0.0, 0.0, 0.0, 0.0, 0.0, 0.0, 0.0, 0.0, 0.0, 0.0, 0.0, 0.0, 0.0, 0.0, 0.0, 0.0, 0.0, 0.0, 0.0, 0.0, 0.0, 0.0, 0.0, 0.0, 0.0, 0.0, 0.0, 0.0, 0.0, 0.0, 0.0, 0.0, 0.0, 0.0, 0.0, 0.0, 0.0, 0.0, 0.0, 0.0, 0.0, 0.0, 0.0, 0.0, 0.0, 0.0, 0.0, 0.0, 0.0, 0.0, 0.0, 0.0, 0.0, 0.0, 0.0, 0.0, 0.0, 0.0, 0.0, 0.0, 0.0, 0.0, 0.0, 0.0, 0.0, 0.0, 0.0, 0.0, 0.0, 0.0, 0.0, 0.0, 0.0, 0.0, 0.0, 0.0, 0.0, 0.0, 0.0, 0.0, 0.0, 0.0, 0.0, 0.0, 0.0, 0.0, 0.0, 0.0, 0.0, 0.0, 0.0, 0.0, 0.0, 0.0, 0.0, 0.0, 0.0, 0.0, 0.0, 0.0, 0.0, 0.0, 0.0, 0.0, 0.0, 0.0, 0.0, 0.0, 0.0, 0.0, 0.0, 0.0, 0.0, 0.0, 0.0, 0.0, 0.0, 0.0, 0.0, 0.0, 0.0, 0.0, 0.0, 0.0, 0.0, 0.0, 0.0, 0.0, 0.0, 0.0, 0.0, 0.0, 0.0, 0.0, 0.0, 0.0, 0.0, 0.0, 0.0, 0.0, 0.0, 0.0, 0.0, 0.0, 0.0, 0.0, 0.0, 0.0, 0.0, 0.0, 0.0, 0.0, 0.0, 0.0, 0.0, 0.0, 0.0, 0.0, 0.0, 0.0, 0.0, 0.0, 0.0, 0.0, 0.0, 0.0, 0.0, 0.0, 0.0, 0.0, 0.0, 0.0, 0.0, 0.0, 0.0, 0.0, 0.0, 0.0, 0.0, 0.0, 0.0, 0.0, 0.0, 0.0, 0.0, 0.0, 0.0, 0.0, 0.0, 0.0, 0.0, 0.0, 0.0, 0.0, 0.0, 0.0, 0.0, 0.0, 0.0, 0.0, 0.0, 0.0, 0.0, 0.0, 0.0, 0.0, 0.0, 0.0, 0.0, 0.0, 0.0, 0.0, 0.0, 0.0, 0.0, 0.0, 0.0, 0.0, 0.0, 0.0, 0.0, 0.0, 0.0, 0.0, 0.0, 0.0, 0.0, 0.0, 0.0, 0.0, 0.0, 0.0, 0.0, 0.0, 0.0, 0.0, 0.0, 0.0, 0.0, 0.0, 0.0, 0.0, 0.0, 0.0, 0.0, 0.0, 0.0, 0.0, 0.0, 0.0, 0.0, 0.0, 0.0, 0.0, 0.0, 0.0, 0.0, 0.0, 0.0, 0.0, 0.0, 0.0, 0.0, 0.0, 0.0, 0.0, 0.0, 0.0, 0.0, 0.0, 0.0, 0.0, 0.0, 0.0, 0.0, 0.0, 0.0, 0.0, 0.0, 0.0, 0.0, 0.0, 0.0, 0.0, 0.0, 0.0, 0.0, 0.0, 0.0, 0.0, 0.0, 0.0, 0.0, 0.0, 0.0, 0.0, 0.0, 0.0, 0.0, 0.0, 0.0, 0.0, 0.0, 0.0, 0.0, 0.0, 0.0, 0.0, 0.0, 0.0, 0.0, 0.0, 0.0, 0.0, 0.0, 0.0, 0.0, 0.0, 0.0, 0.0, 0.0, 0.0, 0.0, 0.0, 0.0, 0.0, 0.0, 0.0, 0.0, 0.0, 0.0, 0.0, 0.0, 0.0, 0.0, 0.0, 0.0, 0.0, 0.0, 0.0, 0.0, 0.0, 0.0, 0.0, 0.0, 0.0, 0.0, 0.0, 0.0, 0.0, 0.0, 0.0, 0.0, 0.0, 0.0, 0.0, 0.0, 0.0, 0.0, 0.0, 0.0, 0.0, 0.0, 0.0, 0.0, 0.0, 0.0, 0.0, 0.0, 0.0, 0.0, 0.0, 0.0, 0.0, 0.0, 0.0, 0.0, 0.0, 0.0, 0.0, 0.0, 0.0, 0.0, 0.0, 0.0, 0.0, 0.0, 0.0, 0.0, 0.0, 0.0, 0.0, 0.0, 0.0, 0.0, 0.0, 0.0, 0.0, 0.0, 0.0, 0.0, 0.0, 0.0, 0.0, 0.0, 0.0, 0.0, 0.0, 0.0, 0.0, 0.0, 0.0, 0.0, 0.0, 0.0, 0.0, 0.0, 0.0, 0.0, 0.0, 0.0, 0.0, 0.0, 0.0, 0.0, 0.0, 0.0, 0.0, 0.0, 0.0, 0.0, 0.0, 0.0, 0.0, 0.0, 0.0, 0.0, 0.0, 0.0, 0.0, 0.0, 0.0, 0.0, 0.0, 0.0, 0.0, 0.0, 0.0, 0.0, 0.0, 0.0, 0.0, 0.0, 0.0, 0.0, 0.0, 0.0, 0.0, 0.0, 0.0, 0.0, 0.0, 0.0, 0.0, 0.0, 0.0, 0.0, 0.0, 0.0, 0.0, 0.0, 0.0, 0.0, 0.0, 0.0, 0.0, 0.0, 0.0, 0.0, 0.0, 0.0, 0.0, 0.0, 0.0, 0.0, 0.0, 0.0, 0.0, 0.0, 0.0, 0.0, 0.0, 0.0, 0.0, 0.0, 0.0, 0.0, 0.0, 0.0, 0.0, 0.0, 0.0, 0.0, 0.0, 0.0, 0.0, 0.0, 0.0, 0.0, 0.0, 0.0, 0.0, 0.0, 0.0, 0.0, 0.0, 0.0, 0.0, 0.0, 0.0, 0.0, 0.0, 0.0, 0.0, 0.0, 0.0, 0.0, 0.0, 0.0, 0.0, 0.0, 0.0, 0.0, 0.0, 0.0, 0.0, 0.0, 0.0, 0.0, 0.0, 0.0, 0.0, 0.0, 0.0, 0.0, 0.0, 0.0, 0.0, 0.0, 0.0, 0.0, 0.0, 0.0, 0.0, 0.0, 0.0, 0.0, 0.0, 0.0, 0.0, 0.0, 0.0, 0.0, 0.0, 0.0, 0.0, 0.0, 0.0, 0.0, 0.0, 0.0, 0.0, 0.0, 0.0, 0.0, 0.0, 0.0, 0.0, 0.0, 0.0, 0.0, 0.0, 0.0, 0.0, 0.0, 0.0, 0.0, 0.0, 0.0, 0.0, 0.0, 0.0, 0.0, 0.0, 0.0, 0.0, 0.0, 0.0, 0.0, 0.0, 0.0, 0.0, 0.0, 0.0, 0.0, 0.0, 0.0, 0.0, 0.0, 0.0, 0.0, 0.0, 0.0, 0.0, 0.0, 0.0, 0.0, 0.0, 0.0, 0.0, 0.0, 0.0, 0.0, 0.0, 0.0, 0.0, 0.0, 0.0, 0.0, 0.0, 0.0, 0.0, 0.0, 0.0, 0.0, 0.0, 0.0, 0.0, 0.0, 0.0, 0.0, 0.0, 0.0, 0.0, 0.0, 0.0, 0.0, 0.0, 0.0, 0.0, 0.0, 0.0, 0.0, 0.0, 0.0, 0.0])
_ca = me_cube.color_attributes.new('Col', 'BYTE_COLOR', 'CORNER')
_ca.data.foreach_set('color', [0.1195, 0.1195, 0.1195, 1.0, 0.1195, 0.1195, 0.1195, 1.0, 0.1195, 0.1195, 0.1195, 1.0, 0.1195, 0.1195, 0.1195, 1.0, 0.08022, 0.08022, 0.08022, 1.0, 0.08022, 0.08022, 0.08022, 1.0, 0.08022, 0.08022, 0.08022, 1.0, 0.08022, 0.08022, 0.08022, 1.0, 0.08022, 0.08022, 0.08022, 1.0, 0.08022, 0.08022, 0.08022, 1.0, 0.08022, 0.08022, 0.08022, 1.0, 0.08022, 0.08022, 0.08022, 1.0, 0.08022, 0.08022, 0.08022, 1.0, 0.08022, 0.08022, 0.08022, 1.0, 0.08022, 0.08022, 0.08022, 1.0, 0.08022, 0.08022, 0.08022, 1.0, 0.08022, 0.08022, 0.08022, 1.0, 0.08022, 0.08022, 0.08022, 1.0, 0.08022, 0.08022, 0.08022, 1.0, 0.08022, 0.08022, 0.08022, 1.0, 0.08022, 0.08022, 0.08022, 1.0, 0.08022, 0.08022, 0.08022, 1.0, 0.08022, 0.08022, 0.08022, 1.0, 0.08022, 0.08022, 0.08022, 1.0, 0.08022, 0.08022, 0.08022, 1.0, 0.08022, 0.08022, 0.08022, 1.0, 0.08022, 0.08022, 0.08022, 1.0, 0.08022, 0.08022, 0.08022, 1.0, 0.08022, 0.08022, 0.08022, 1.0, 0.08022, 0.08022, 0.08022, 1.0, 0.08022, 0.08022, 0.08022, 1.0, 0.08022, 0.08022, 0.08022, 1.0, 0.08022, 0.08022, 0.08022, 1.0, 0.08022, 0.08022, 0.08022, 1.0, 0.08022, 0.08022, 0.08022, 1.0, 0.08022, 0.08022, 0.08022, 1.0, 0.08022, 0.08022, 0.08022, 1.0, 0.08022, 0.08022, 0.08022, 1.0, 0.08022, 0.08022, 0.08022, 1.0, 0.08022, 0.08022, 0.08022, 1.0, 0.08022, 0.08022, 0.08022, 1.0, 0.08022, 0.08022, 0.08022, 1.0, 0.08022, 0.08022, 0.08022, 1.0, 0.08022, 0.08022, 0.08022, 1.0, 0.08022, 0.08022, 0.08022, 1.0, 0.08022, 0.08022, 0.08022, 1.0, 0.08022, 0.08022, 0.08022, 1.0, 0.08022, 0.08022, 0.08022, 1.0, 0.08022, 0.08022, 0.08022, 1.0, 0.08022, 0.08022, 0.08022, 1.0, 0.08022, 0.08022, 0.08022, 1.0, 0.08022, 0.08022, 0.08022, 1.0, 0.08022, 0.08022, 0.08022, 1.0, 0.08022, 0.08022, 0.08022, 1.0, 0.1195, 0.1195, 0.1195, 1.0, 0.1195, 0.1195, 0.1195, 1.0, 0.1195, 0.1195, 0.1195, 1.0, 0.1195, 0.1195, 0.1195, 1.0, 0.1195, 0.1195, 0.1195, 1.0, 0.1195, 0.1195, 0.1195, 1.0, 0.1195, 0.1195, 0.1195, 1.0, 0.1195, 0.1195, 0.1195, 1.0, 0.1195, 0.1195, 0.1195, 1.0, 0.1195, 0.1195, 0.1195, 1.0, 0.1195, 0.1195, 0.1195, 1.0, 0.1195, 0.1195, 0.1195, 1.0, 0.1195, 0.1195, 0.1195, 1.0, 0.1195, 0.1195, 0.1195, 1.0, 0.1195, 0.1195, 0.1195, 1.0, 0.1195, 0.1195, 0.1195, 1.0, 1.0, 1.0, 1.0, 1.0, 1.0, 1.0, 1.0, 1.0, 1.0, 1.0, 1.0, 1.0, 1.0, 1.0, 1.0, 1.0, 1.0, 1.0, 1.0, 1.0, 1.0, 1.0, 1.0, 1.0, 1.0, 1.0, 1.0, 1.0, 1.0, 1.0, 1.0, 1.0, 1.0, 1.0, 1.0, 1.0, 1.0, 1.0, 1.0, 1.0, 1.0, 1.0, 1.0, 1.0, 1.0, 1.0, 1.0, 1.0, 1.0, 1.0, 1.0, 1.0, 1.0, 1.0, 1.0, 1.0, 1.0, 1.0, 1.0, 1.0, 1.0, 1.0, 1.0, 1.0, 1.0, 1.0, 1.0, 1.0, 1.0, 1.0, 1.0, 1.0, 1.0, 1.0, 1.0, 1.0, 1.0, 1.0, 1.0, 1.0, 1.0, 1.0, 1.0, 1.0, 1.0, 1.0, 1.0, 1.0, 1.0, 1.0, 1.0, 1.0, 1.0, 1.0, 1.0, 1.0, 1.0, 1.0, 1.0, 1.0, 1.0, 1.0, 1.0, 1.0, 1.0, 1.0, 1.0, 1.0, 1.0, 1.0, 1.0, 1.0, 1.0, 1.0, 1.0, 1.0, 1.0, 1.0, 1.0, 1.0, 1.0, 1.0, 1.0, 1.0, 1.0, 1.0, 1.0, 1.0, 1.0, 1.0, 1.0, 1.0, 1.0, 1.0, 1.0, 1.0, 1.0, 1.0, 1.0, 1.0, 1.0, 1.0, 1.0, 1.0, 1.0, 1.0, 1.0, 1.0, 1.0, 1.0, 1.0, 1.0, 1.0, 1.0, 1.0, 1.0, 1.0, 1.0, 1.0, 1.0, 1.0, 1.0, 1.0, 1.0, 1.0, 1.0, 1.0, 1.0, 1.0, 1.0, 1.0, 1.0, 1.0, 1.0, 1.0, 1.0, 1.0, 1.0, 1.0, 1.0, 1.0, 1.0, 1.0, 1.0, 1.0, 1.0, 1.0, 1.0, 1.0, 1.0, 1.0, 1.0, 1.0, 1.0, 1.0, 1.0, 1.0, 1.0, 1.0, 1.0, 1.0, 1.0, 1.0, 1.0, 1.0, 1.0, 1.0, 1.0, 1.0, 1.0, 1.0, 1.0, 1.0, 1.0, 1.0, 1.0, 1.0, 1.0, 1.0, 1.0, 1.0, 1.0, 1.0, 1.0, 1.0, 1.0, 1.0, 1.0, 1.0, 1.0, 1.0, 1.0, 1.0, 1.0, 1.0, 1.0, 1.0, 1.0, 1.0, 1.0, 1.0, 1.0, 1.0, 1.0, 1.0, 1.0, 1.0, 1.0, 1.0, 1.0, 1.0, 1.0, 1.0, 1.0, 1.0, 1.0, 0.0865, 0.0865, 0.0865, 1.0, 0.0865, 0.0865, 0.0865, 1.0, 0.0865, 0.0865, 0.0865, 1.0, 0.0865, 0.0865, 0.0865, 1.0, 1.0, 1.0, 1.0, 1.0, 1.0, 1.0, 1.0, 1.0, 0.0865, 0.0865, 0.0865, 1.0, 0.0865, 0.0865, 0.0865, 1.0, 1.0, 1.0, 1.0, 1.0, 1.0, 1.0, 1.0, 1.0, 0.0865, 0.0865, 0.0865, 1.0, 0.0865, 0.0865, 0.0865, 1.0, 1.0, 1.0, 1.0, 1.0, 1.0, 1.0, 1.0, 1.0, 0.0865, 0.0865, 0.0865, 1.0, 0.0865, 0.0865, 0.0865, 1.0, 1.0, 1.0, 1.0, 1.0, 1.0, 1.0, 1.0, 1.0, 0.0865, 0.0865, 0.0865, 1.0, 0.0865, 0.0865, 0.0865, 1.0, 1.0, 1.0, 1.0, 1.0, 1.0, 1.0, 1.0, 1.0, 0.0865, 0.0865, 0.0865, 1.0, 0.0865, 0.0865, 0.0865, 1.0, 1.0, 1.0, 1.0, 1.0, 1.0, 1.0, 1.0, 1.0, 0.0865, 0.0865, 0.0865, 1.0, 0.0865, 0.0865, 0.0865, 1.0, 1.0, 1.0, 1.0, 1.0, 1.0, 1.0, 1.0, 1.0, 0.0865, 0.0865, 0.0865, 1.0, 0.0865, 0.0865, 0.0865, 1.0, 1.0, 1.0, 1.0, 1.0, 1.0, 1.0, 1.0, 1.0, 0.0865, 0.0865, 0.0865, 1.0, 0.0865, 0.0865, 0.0865, 1.0, 1.0, 1.0, 1.0, 1.0, 1.0, 1.0, 1.0, 1.0, 0.0865, 0.0865, 0.0865, 1.0, 0.0865, 0.0865, 0.0865, 1.0, 1.0, 1.0, 1.0, 1.0, 1.0, 1.0, 1.0, 1.0, 0.0865, 0.0865, 0.0865, 1.0, 0.0865, 0.0865, 0.0865, 1.0, 1.0, 1.0, 1.0, 1.0, 1.0, 1.0, 1.0, 1.0, 0.0865, 0.0865, 0.0865, 1.0, 0.0865, 0.0865, 0.0865, 1.0, 1.0, 1.0, 1.0, 1.0, 1.0, 1.0, 1.0, 1.0, 0.0865, 0.0865, 0.0865, 1.0, 0.0865, 0.0865, 0.0865, 1.0, 1.0, 1.0, 1.0, 1.0, 1.0, 1.0, 1.0, 1.0, 0.0865, 0.0865, 0.0865, 1.0, 0.0865, 0.0865, 0.0865, 1.0, 1.0, 1.0, 1.0, 1.0, 1.0, 1.0, 1.0, 1.0, 0.0865, 0.0865, 0.0865, 1.0, 0.0865, 0.0865, 0.0865, 1.0, 1.0, 1.0, 1.0, 1.0, 1.0, 1.0, 1.0, 1.0, 0.0865, 0.0865, 0.0865, 1.0, 0.0865, 0.0865, 0.0865, 1.0, 1.0, 1.0, 1.0, 1.0, 1.0, 1.0, 1.0, 1.0, 0.0865, 0.0865, 0.0865, 1.0, 0.0865, 0.0865, 0.0865, 1.0, 1.0, 1.0, 1.0, 1.0, 1.0, 1.0, 1.0, 1.0, 0.0865, 0.0865, 0.0865, 1.0, 0.0865, 0.0865, 0.0865, 1.0, 1.0, 1.0, 1.0, 1.0, 1.0, 1.0, 1.0, 1.0, 0.0865, 0.0865, 0.0865, 1.0, 0.0865, 0.0865, 0.0865, 1.0, 1.0, 1.0, 1.0, 1.0, 1.0, 1.0, 1.0, 1.0, 0.0865, 0.0865, 0.0865, 1.0, 0.0865, 0.0865, 0.0865, 1.0, 1.0, 1.0, 1.0, 1.0, 1.0, 1.0, 1.0, 1.0, 0.0865, 0.0865, 0.0865, 1.0, 0.0865, 0.0865, 0.0865, 1.0, 1.0, 1.0, 1.0, 1.0, 1.0, 1.0, 1.0, 1.0, 0.0865, 0.0865, 0.0865, 1.0, 0.0865, 0.0865, 0.0865, 1.0, 1.0, 1.0, 1.0, 1.0, 1.0, 1.0, 1.0, 1.0, 0.0865, 0.0865, 0.0865, 1.0, 0.0865, 0.0865, 0.0865, 1.0, 1.0, 1.0, 1.0, 1.0, 1.0, 1.0, 1.0, 1.0, 0.0865, 0.0865, 0.0865, 1.0, 0.0865, 0.0865, 0.0865, 1.0, 1.0, 1.0, 1.0, 1.0, 1.0, 1.0, 1.0, 1.0, 0.0865, 0.0865, 0.0865, 1.0, 0.0865, 0.0865, 0.0865, 1.0, 1.0, 1.0, 1.0, 1.0, 1.0, 1.0, 1.0, 1.0, 0.0865, 0.0865, 0.0865, 1.0, 0.0865, 0.0865, 0.0865, 1.0, 1.0, 1.0, 1.0, 1.0, 1.0, 1.0, 1.0, 1.0, 0.0865, 0.0865, 0.0865, 1.0, 0.0865, 0.0865, 0.0865, 1.0, 1.0, 1.0, 1.0, 1.0, 1.0, 1.0, 1.0, 1.0, 0.0865, 0.0865, 0.0865, 1.0, 0.0865, 0.0865, 0.0865, 1.0, 1.0, 1.0, 1.0, 1.0, 1.0, 1.0, 1.0, 1.0, 0.0865, 0.0865, 0.0865, 1.0, 0.0865, 0.0865, 0.0865, 1.0, 1.0, 1.0, 1.0, 1.0, 1.0, 1.0, 1.0, 1.0, 0.0865, 0.0865, 0.0865, 1.0, 0.0865, 0.0865, 0.0865, 1.0, 1.0, 1.0, 1.0, 1.0, 1.0, 1.0, 1.0, 1.0, 0.0865, 0.0865, 0.0865, 1.0, 0.0865, 0.0865, 0.0865, 1.0, 1.0, 1.0, 1.0, 1.0, 1.0, 1.0, 1.0, 1.0, 0.0865, 0.0865, 0.0865, 1.0, 0.0865, 0.0865, 0.0865, 1.0, 1.0, 1.0, 1.0, 1.0, 1.0, 1.0, 1.0, 1.0, 0.0865, 0.0865, 0.0865, 1.0, 0.0865, 0.0865, 0.0865, 1.0, 0.0865, 0.0865, 0.0865, 1.0, 0.0865, 0.0865, 0.0865, 1.0, 0.0865, 0.0865, 0.0865, 1.0, 0.0865, 0.0865, 0.0865, 1.0, 0.0865, 0.0865, 0.0865, 1.0, 0.0865, 0.0865, 0.0865, 1.0, 0.0865, 0.0865, 0.0865, 1.0, 0.0865, 0.0865, 0.0865, 1.0, 0.0865, 0.0865, 0.0865, 1.0, 0.0865, 0.0865, 0.0865, 1.0, 0.0865, 0.0865, 0.0865, 1.0, 0.0865, 0.0865, 0.0865, 1.0, 0.0865, 0.0865, 0.0865, 1.0, 0.0865, 0.0865, 0.0865, 1.0, 0.0865, 0.0865, 0.0865, 1.0, 0.0865, 0.0865, 0.0865, 1.0, 0.0865, 0.0865, 0.0865, 1.0, 0.0865, 0.0865, 0.0865, 1.0, 0.0865, 0.0865, 0.0865, 1.0, 0.0865, 0.0865, 0.0865, 1.0, 0.0865, 0.0865, 0.0865, 1.0, 0.0865, 0.0865, 0.0865, 1.0, 0.0865, 0.0865, 0.0865, 1.0, 0.0865, 0.0865, 0.0865, 1.0, 0.0865, 0.0865, 0.0865, 1.0, 0.0865, 0.0865, 0.0865, 1.0, 0.0865, 0.0865, 0.0865, 1.0, 0.0865, 0.0865, 0.0865, 1.0, 0.0865, 0.0865, 0.0865, 1.0, 0.0865, 0.0865, 0.0865, 1.0, 0.0865, 0.0865, 0.0865, 1.0, 0.0865, 0.0865, 0.0865, 1.0, 0.0865, 0.0865, 0.0865, 1.0, 0.0865, 0.0865, 0.0865, 1.0, 0.0865, 0.0865, 0.0865, 1.0, 0.0865, 0.0865, 0.0865, 1.0, 0.0865, 0.0865, 0.0865, 1.0, 0.0865, 0.0865, 0.0865, 1.0, 0.0865, 0.0865, 0.0865, 1.0, 0.0865, 0.0865, 0.0865, 1.0, 0.0865, 0.0865, 0.0865, 1.0, 0.0865, 0.0865, 0.0865, 1.0, 0.0865, 0.0865, 0.0865, 1.0, 0.0865, 0.0865, 0.0865, 1.0, 0.0865, 0.0865, 0.0865, 1.0, 0.0865, 0.0865, 0.0865, 1.0, 0.0865, 0.0865, 0.0865, 1.0, 0.0865, 0.0865, 0.0865, 1.0, 0.0865, 0.0865, 0.0865, 1.0, 0.0865, 0.0865, 0.0865, 1.0, 0.0865, 0.0865, 0.0865, 1.0, 0.0865, 0.0865, 0.0865, 1.0, 0.0865, 0.0865, 0.0865, 1.0, 0.0865, 0.0865, 0.0865, 1.0, 0.0865, 0.0865, 0.0865, 1.0, 0.0865, 0.0865, 0.0865, 1.0, 0.0865, 0.0865, 0.0865, 1.0, 0.0865, 0.0865, 0.0865, 1.0, 0.0865, 0.0865, 0.0865, 1.0, 0.0865, 0.0865, 0.0865, 1.0, 0.0865, 0.0865, 0.0865, 1.0, 0.0865, 0.0865, 0.0865, 1.0, 0.0865, 0.0865, 0.0865, 1.0, 0.0865, 0.0865, 0.0865, 1.0, 0.0865, 0.0865, 0.0865, 1.0, 0.0865, 0.0865, 0.0865, 1.0, 0.0865, 0.0865, 0.0865, 1.0, 0.0865, 0.0865, 0.0865, 1.0, 0.0865, 0.0865, 0.0865, 1.0, 0.0865, 0.0865, 0.0865, 1.0, 0.0865, 0.0865, 0.0865, 1.0, 0.0865, 0.0865, 0.0865, 1.0, 0.0865, 0.0865, 0.0865, 1.0, 0.0865, 0.0865, 0.0865, 1.0, 0.0865, 0.0865, 0.0865, 1.0, 0.0865, 0.0865, 0.0865, 1.0, 0.0865, 0.0865, 0.0865, 1.0, 0.0865, 0.0865, 0.0865, 1.0, 0.0865, 0.0865, 0.0865, 1.0, 0.0865, 0.0865, 0.0865, 1.0, 0.0865, 0.0865, 0.0865, 1.0, 0.0865, 0.0865, 0.0865, 1.0, 0.0865, 0.0865, 0.0865, 1.0, 0.0865, 0.0865, 0.0865, 1.0, 0.0865, 0.0865, 0.0865, 1.0, 0.0865, 0.0865, 0.0865, 1.0, 0.0865, 0.0865, 0.0865, 1.0, 0.0865, 0.0865, 0.0865, 1.0, 0.0865, 0.0865, 0.0865, 1.0, 0.0865, 0.0865, 0.0865, 1.0, 0.0865, 0.0865, 0.0865, 1.0, 0.0865, 0.0865, 0.0865, 1.0, 0.0865, 0.0865, 0.0865, 1.0, 0.0865, 0.0865, 0.0865, 1.0, 0.0865, 0.0865, 0.0865, 1.0, 0.0865, 0.0865, 0.0865, 1.0, 0.0865, 0.0865, 0.0865, 1.0, 0.0865, 0.0865, 0.0865, 1.0, 0.0865, 0.0865, 0.0865, 1.0, 0.0865, 0.0865, 0.0865, 1.0, 0.0865, 0.0865, 0.0865, 1.0, 0.0865, 0.0865, 0.0865, 1.0, 0.0865, 0.0865, 0.0865, 1.0, 0.0865, 0.0865, 0.0865, 1.0, 0.0865, 0.0865, 0.0865, 1.0, 0.0865, 0.0865, 0.0865, 1.0, 0.0865, 0.0865, 0.0865, 1.0, 0.0865, 0.0865, 0.0865, 1.0, 0.0865, 0.0865, 0.0865, 1.0, 0.0865, 0.0865, 0.0865, 1.0, 0.0865, 0.0865, 0.0865, 1.0, 0.0865, 0.0865, 0.0865, 1.0, 0.0865, 0.0865, 0.0865, 1.0, 0.0865, 0.0865, 0.0865, 1.0, 0.0865, 0.0865, 0.0865, 1.0, 0.0865, 0.0865, 0.0865, 1.0, 0.0865, 0.0865, 0.0865, 1.0, 0.0865, 0.0865, 0.0865, 1.0, 0.0865, 0.0865, 0.0865, 1.0, 0.0865, 0.0865, 0.0865, 1.0, 0.0865, 0.0865, 0.0865, 1.0, 0.0865, 0.0865, 0.0865, 1.0, 0.0865, 0.0865, 0.0865, 1.0, 0.0865, 0.0865, 0.0865, 1.0, 0.0865, 0.0865, 0.0865, 1.0, 0.0865, 0.0865, 0.0865, 1.0, 0.0865, 0.0865, 0.0865, 1.0, 0.0865, 0.0865, 0.0865, 1.0, 0.0865, 0.0865, 0.0865, 1.0, 0.0865, 0.0865, 0.0865, 1.0, 0.0331, 0.0331, 0.0331, 1.0, 0.0331, 0.0331, 0.0331, 1.0, 0.0865, 0.0865, 0.0865, 1.0, 0.0865, 0.0865, 0.0865, 1.0, 0.0865, 0.0865, 0.0865, 1.0, 0.0865, 0.0865, 0.0865, 1.0, 0.0865, 0.0865, 0.0865, 1.0, 0.0865, 0.0865, 0.0865, 1.0, 0.0865, 0.0865, 0.0865, 1.0, 0.0865, 0.0865, 0.0865, 1.0, 0.0865, 0.0865, 0.0865, 1.0, 0.0865, 0.0865, 0.0865, 1.0, 0.0865, 0.0865, 0.0865, 1.0, 0.0865, 0.0865, 0.0865, 1.0, 0.0865, 0.0865, 0.0865, 1.0, 0.0865, 0.0865, 0.0865, 1.0, 0.0865, 0.0865, 0.0865, 1.0, 0.0865, 0.0865, 0.0865, 1.0, 0.0865, 0.0865, 0.0865, 1.0, 0.0865, 0.0865, 0.0865, 1.0, 0.0865, 0.0865, 0.0865, 1.0, 0.0865, 0.0865, 0.0865, 1.0, 0.0865, 0.0865, 0.0865, 1.0, 0.0865, 0.0865, 0.0865, 1.0, 0.0865, 0.0865, 0.0865, 1.0, 0.0865, 0.0865, 0.0865, 1.0, 0.0865, 0.0865, 0.0865, 1.0, 0.0865, 0.0865, 0.0865, 1.0, 0.0865, 0.0865, 0.0865, 1.0, 0.0865, 0.0865, 0.0865, 1.0, 0.0865, 0.0865, 0.0865, 1.0, 0.0865, 0.0865, 0.0865, 1.0, 0.0865, 0.0865, 0.0865, 1.0, 0.0865, 0.0865, 0.0865, 1.0, 0.0865, 0.0865, 0.0865, 1.0, 0.0865, 0.0865, 0.0865, 1.0, 0.0865, 0.0865, 0.0865, 1.0, 0.0865, 0.0865, 0.0865, 1.0, 0.0865, 0.0865, 0.0865, 1.0, 0.0865, 0.0865, 0.0865, 1.0, 0.0865, 0.0865, 0.0865, 1.0, 0.0865, 0.0865, 0.0865, 1.0, 0.0865, 0.0865, 0.0865, 1.0, 0.0865, 0.0865, 0.0865, 1.0, 0.0865, 0.0865, 0.0865, 1.0, 0.0865, 0.0865, 0.0865, 1.0, 0.0865, 0.0865, 0.0865, 1.0, 0.0865, 0.0865, 0.0865, 1.0, 0.0865, 0.0865, 0.0865, 1.0, 0.0865, 0.0865, 0.0865, 1.0, 0.0865, 0.0865, 0.0865, 1.0, 0.0865, 0.0865, 0.0865, 1.0, 0.0865, 0.0865, 0.0865, 1.0, 0.0865, 0.0865, 0.0865, 1.0, 0.0865, 0.0865, 0.0865, 1.0, 0.0865, 0.0865, 0.0865, 1.0, 0.0865, 0.0865, 0.0865, 1.0, 0.0865, 0.0865, 0.0865, 1.0, 0.0865, 0.0865, 0.0865, 1.0, 0.0865, 0.0865, 0.0865, 1.0, 0.0865, 0.0865, 0.0865, 1.0, 0.0865, 0.0865, 0.0865, 1.0, 0.0865, 0.0865, 0.0865, 1.0, 0.0865, 0.0865, 0.0865, 1.0, 0.0865, 0.0865, 0.0865, 1.0, 0.0865, 0.0865, 0.0865, 1.0, 0.0865, 0.0865, 0.0865, 1.0, 0.0865, 0.0865, 0.0865, 1.0, 0.0865, 0.0865, 0.0865, 1.0, 0.0865, 0.0865, 0.0865, 1.0, 0.0865, 0.0865, 0.0865, 1.0, 0.0865, 0.0865, 0.0865, 1.0, 0.0865, 0.0865, 0.0865, 1.0, 0.0865, 0.0865, 0.0865, 1.0, 0.0865, 0.0865, 0.0865, 1.0, 0.0865, 0.0865, 0.0865, 1.0, 0.0865, 0.0865, 0.0865, 1.0, 0.0865, 0.0865, 0.0865, 1.0, 0.0865, 0.0865, 0.0865, 1.0, 0.0865, 0.0865, 0.0865, 1.0, 0.0865, 0.0865, 0.0865, 1.0, 0.0865, 0.0865, 0.0865, 1.0, 0.0865, 0.0865, 0.0865, 1.0, 0.0865, 0.0865, 0.0865, 1.0, 0.0865, 0.0865, 0.0865, 1.0, 0.0865, 0.0865, 0.0865, 1.0, 0.0865, 0.0865, 0.0865, 1.0, 0.0865, 0.0865, 0.0865, 1.0, 0.0865, 0.0865, 0.0865, 1.0, 0.0865, 0.0865, 0.0865, 1.0, 0.0865, 0.0865, 0.0865, 1.0, 0.0865, 0.0865, 0.0865, 1.0, 0.0865, 0.0865, 0.0865, 1.0, 0.0865, 0.0865, 0.0865, 1.0, 0.0865, 0.0865, 0.0865, 1.0, 0.0865, 0.0865, 0.0865, 1.0, 0.0865, 0.0865, 0.0865, 1.0, 0.0865, 0.0865, 0.0865, 1.0, 0.0865, 0.0865, 0.0865, 1.0, 0.0865, 0.0865, 0.0865, 1.0, 0.0865, 0.0865, 0.0865, 1.0, 0.0865, 0.0865, 0.0865, 1.0, 0.0865, 0.0865, 0.0865, 1.0, 0.0865, 0.0865, 0.0865, 1.0, 0.0865, 0.0865, 0.0865, 1.0, 0.0865, 0.0865, 0.0865, 1.0, 0.0865, 0.0865, 0.0865, 1.0, 0.0865, 0.0865, 0.0865, 1.0, 0.0865, 0.0865, 0.0865, 1.0, 0.0865, 0.0865, 0.0865, 1.0, 0.0865, 0.0865, 0.0865, 1.0, 0.0865, 0.0865, 0.0865, 1.0, 0.0865, 0.0865, 0.0865, 1.0, 0.0865, 0.0865, 0.0865, 1.0, 0.0865, 0.0865, 0.0865, 1.0, 0.0865, 0.0865, 0.0865, 1.0, 0.0865, 0.0865, 0.0865, 1.0, 0.0865, 0.0865, 0.0865, 1.0, 0.0865, 0.0865, 0.0865, 1.0, 0.0865, 0.0865, 0.0865, 1.0, 0.0865, 0.0865, 0.0865, 1.0, 0.0865, 0.0865, 0.0865, 1.0, 0.0865, 0.0865, 0.0865, 1.0, 0.0865, 0.0865, 0.0865, 1.0, 0.0865, 0.0865, 0.0865, 1.0, 0.0865, 0.0865, 0.0865, 1.0, 0.0331, 0.0331, 0.0331, 1.0, 0.0331, 0.0331, 0.0331, 1.0, 0.0331, 0.0331, 0.0331, 1.0, 0.0331, 0.0331, 0.0331, 1.0, 0.0331, 0.0331, 0.0331, 1.0, 0.0331, 0.0331, 0.0331, 1.0, 0.0331, 0.0331, 0.0331, 1.0, 0.0331, 0.0331, 0.0331, 1.0, 0.0331, 0.0331, 0.0331, 1.0, 0.0331, 0.0331, 0.0331, 1.0, 0.0331, 0.0331, 0.0331, 1.0, 0.0331, 0.0331, 0.0331, 1.0, 0.0331, 0.0331, 0.0331, 1.0, 0.0331, 0.0331, 0.0331, 1.0, 0.0331, 0.0331, 0.0331, 1.0, 0.0331, 0.0331, 0.0331, 1.0, 0.0331, 0.0331, 0.0331, 1.0, 0.0331, 0.0331, 0.0331, 1.0, 0.0331, 0.0331, 0.0331, 1.0, 0.0331, 0.0331, 0.0331, 1.0, 0.0331, 0.0331, 0.0331, 1.0, 0.0331, 0.0331, 0.0331, 1.0, 0.0331, 0.0331, 0.0331, 1.0, 0.0331, 0.0331, 0.0331, 1.0, 0.0331, 0.0331, 0.0331, 1.0, 0.0331, 0.0331, 0.0331, 1.0, 0.0331, 0.0331, 0.0331, 1.0, 0.0331, 0.0331, 0.0331, 1.0, 0.0331, 0.0331, 0.0331, 1.0, 0.0331, 0.0331, 0.0331, 1.0, 0.0331, 0.0331, 0.0331, 1.0, 0.0331, 0.0331, 0.0331, 1.0, 0.0865, 0.0865, 0.0865, 1.0, 0.0865, 0.0865, 0.0865, 1.0, 0.0331, 0.0331, 0.0331, 1.0, 0.0331, 0.0331, 0.0331, 1.0, 0.0865, 0.0865, 0.0865, 1.0, 0.0865, 0.0865, 0.0865, 1.0, 0.0331, 0.0331, 0.0331, 1.0, 0.0331, 0.0331, 0.0331, 1.0, 0.0865, 0.0865, 0.0865, 1.0, 0.0865, 0.0865, 0.0865, 1.0, 0.0331, 0.0331, 0.0331, 1.0, 0.0331, 0.0331, 0.0331, 1.0, 0.0865, 0.0865, 0.0865, 1.0, 0.0865, 0.0865, 0.0865, 1.0, 0.0331, 0.0331, 0.0331, 1.0, 0.0331, 0.0331, 0.0331, 1.0, 0.0865, 0.0865, 0.0865, 1.0, 0.0865, 0.0865, 0.0865, 1.0, 0.0331, 0.0331, 0.0331, 1.0, 0.0331, 0.0331, 0.0331, 1.0, 0.0865, 0.0865, 0.0865, 1.0, 0.0865, 0.0865, 0.0865, 1.0, 0.0331, 0.0331, 0.0331, 1.0, 0.0331, 0.0331, 0.0331, 1.0, 0.0865, 0.0865, 0.0865, 1.0, 0.0865, 0.0865, 0.0865, 1.0, 0.0331, 0.0331, 0.0331, 1.0, 0.0331, 0.0331, 0.0331, 1.0, 0.0865, 0.0865, 0.0865, 1.0, 0.0865, 0.0865, 0.0865, 1.0, 0.0331, 0.0331, 0.0331, 1.0, 0.0331, 0.0331, 0.0331, 1.0, 0.0865, 0.0865, 0.0865, 1.0, 0.0865, 0.0865, 0.0865, 1.0, 0.0331, 0.0331, 0.0331, 1.0, 0.0331, 0.0331, 0.0331, 1.0, 0.0865, 0.0865, 0.0865, 1.0, 0.0865, 0.0865, 0.0865, 1.0, 0.0331, 0.0331, 0.0331, 1.0, 0.0331, 0.0331, 0.0331, 1.0, 0.0865, 0.0865, 0.0865, 1.0, 0.0865, 0.0865, 0.0865, 1.0, 0.0331, 0.0331, 0.0331, 1.0, 0.0331, 0.0331, 0.0331, 1.0, 0.0865, 0.0865, 0.0865, 1.0, 0.0865, 0.0865, 0.0865, 1.0, 0.0331, 0.0331, 0.0331, 1.0, 0.0331, 0.0331, 0.0331, 1.0, 0.0865, 0.0865, 0.0865, 1.0, 0.0865, 0.0865, 0.0865, 1.0, 0.0331, 0.0331, 0.0331, 1.0, 0.0331, 0.0331, 0.0331, 1.0, 0.0865, 0.0865, 0.0865, 1.0, 0.0865, 0.0865, 0.0865, 1.0, 0.0331, 0.0331, 0.0331, 1.0, 0.0331, 0.0331, 0.0331, 1.0, 0.0865, 0.0865, 0.0865, 1.0, 0.0865, 0.0865, 0.0865, 1.0, 0.0331, 0.0331, 0.0331, 1.0, 0.0331, 0.0331, 0.0331, 1.0, 0.0865, 0.0865, 0.0865, 1.0, 0.0865, 0.0865, 0.0865, 1.0, 0.0331, 0.0331, 0.0331, 1.0, 0.0331, 0.0331, 0.0331, 1.0, 0.0865, 0.0865, 0.0865, 1.0, 0.0865, 0.0865, 0.0865, 1.0, 0.0331, 0.0331, 0.0331, 1.0, 0.0331, 0.0331, 0.0331, 1.0, 0.0865, 0.0865, 0.0865, 1.0, 0.0865, 0.0865, 0.0865, 1.0, 0.0331, 0.0331, 0.0331, 1.0, 0.0331, 0.0331, 0.0331, 1.0, 0.0865, 0.0865, 0.0865, 1.0, 0.0865, 0.0865, 0.0865, 1.0, 0.0331, 0.0331, 0.0331, 1.0, 0.0331, 0.0331, 0.0331, 1.0, 0.0865, 0.0865, 0.0865, 1.0, 0.0865, 0.0865, 0.0865, 1.0, 0.0331, 0.0331, 0.0331, 1.0, 0.0331, 0.0331, 0.0331, 1.0, 0.0865, 0.0865, 0.0865, 1.0, 0.0865, 0.0865, 0.0865, 1.0, 0.0331, 0.0331, 0.0331, 1.0, 0.0331, 0.0331, 0.0331, 1.0, 0.0865, 0.0865, 0.0865, 1.0, 0.0865, 0.0865, 0.0865, 1.0, 0.0331, 0.0331, 0.0331, 1.0, 0.0331, 0.0331, 0.0331, 1.0, 0.0865, 0.0865, 0.0865, 1.0, 0.0865, 0.0865, 0.0865, 1.0, 0.0331, 0.0331, 0.0331, 1.0, 0.0331, 0.0331, 0.0331, 1.0, 0.0865, 0.0865, 0.0865, 1.0, 0.0865, 0.0865, 0.0865, 1.0, 0.0331, 0.0331, 0.0331, 1.0, 0.0331, 0.0331, 0.0331, 1.0, 0.0865, 0.0865, 0.0865, 1.0, 0.0865, 0.0865, 0.0865, 1.0, 0.0331, 0.0331, 0.0331, 1.0, 0.0331, 0.0331, 0.0331, 1.0, 0.0865, 0.0865, 0.0865, 1.0, 0.0865, 0.0865, 0.0865, 1.0, 0.0331, 0.0331, 0.0331, 1.0, 0.0331, 0.0331, 0.0331, 1.0, 0.0865, 0.0865, 0.0865, 1.0, 0.0865, 0.0865, 0.0865, 1.0, 0.0331, 0.0331, 0.0331, 1.0, 0.0331, 0.0331, 0.0331, 1.0, 0.0865, 0.0865, 0.0865, 1.0, 0.0865, 0.0865, 0.0865, 1.0, 0.0331, 0.0331, 0.0331, 1.0, 0.0331, 0.0331, 0.0331, 1.0, 0.0865, 0.0865, 0.0865, 1.0, 0.0865, 0.0865, 0.0865, 1.0, 0.0331, 0.0331, 0.0331, 1.0, 0.0331, 0.0331, 0.0331, 1.0, 0.0865, 0.0865, 0.0865, 1.0, 0.0865, 0.0865, 0.0865, 1.0, 0.0331, 0.0331, 0.0331, 1.0, 0.0331, 0.0331, 0.0331, 1.0, 0.0865, 0.0865, 0.0865, 1.0, 0.0865, 0.0865, 0.0865, 1.0, 0.0331, 0.0331, 0.0331, 1.0, 0.0331, 0.0331, 0.0331, 1.0, 0.0865, 0.0865, 0.0865, 1.0, 0.0865, 0.0865, 0.0865, 1.0, 0.0865, 0.0865, 0.0865, 1.0, 0.0865, 0.0865, 0.0865, 1.0, 1.0, 1.0, 1.0, 1.0, 1.0, 1.0, 1.0, 1.0, 0.0865, 0.0865, 0.0865, 1.0, 0.0865, 0.0865, 0.0865, 1.0, 1.0, 1.0, 1.0, 1.0, 1.0, 1.0, 1.0, 1.0, 0.0865, 0.0865, 0.0865, 1.0, 0.0865, 0.0865, 0.0865, 1.0, 1.0, 1.0, 1.0, 1.0, 1.0, 1.0, 1.0, 1.0, 0.0865, 0.0865, 0.0865, 1.0, 0.0865, 0.0865, 0.0865, 1.0, 1.0, 1.0, 1.0, 1.0, 1.0, 1.0, 1.0, 1.0, 0.0865, 0.0865, 0.0865, 1.0, 0.0865, 0.0865, 0.0865, 1.0, 1.0, 1.0, 1.0, 1.0, 1.0, 1.0, 1.0, 1.0, 0.0865, 0.0865, 0.0865, 1.0, 0.0865, 0.0865, 0.0865, 1.0, 1.0, 1.0, 1.0, 1.0, 1.0, 1.0, 1.0, 1.0, 0.0865, 0.0865, 0.0865, 1.0, 0.0865, 0.0865, 0.0865, 1.0, 1.0, 1.0, 1.0, 1.0, 1.0, 1.0, 1.0, 1.0, 0.0865, 0.0865, 0.0865, 1.0, 0.0865, 0.0865, 0.0865, 1.0, 1.0, 1.0, 1.0, 1.0, 1.0, 1.0, 1.0, 1.0, 0.0865, 0.0865, 0.0865, 1.0, 0.0865, 0.0865, 0.0865, 1.0, 1.0, 1.0, 1.0, 1.0, 1.0, 1.0, 1.0, 1.0, 0.0865, 0.0865, 0.0865, 1.0, 0.0865, 0.0865, 0.0865, 1.0, 1.0, 1.0, 1.0, 1.0, 1.0, 1.0, 1.0, 1.0, 0.0865, 0.0865, 0.0865, 1.0, 0.0865, 0.0865, 0.0865, 1.0, 1.0, 1.0, 1.0, 1.0, 1.0, 1.0, 1.0, 1.0, 0.0865, 0.0865, 0.0865, 1.0, 0.0865, 0.0865, 0.0865, 1.0, 1.0, 1.0, 1.0, 1.0, 1.0, 1.0, 1.0, 1.0, 0.0865, 0.0865, 0.0865, 1.0, 0.0865, 0.0865, 0.0865, 1.0, 1.0, 1.0, 1.0, 1.0, 1.0, 1.0, 1.0, 1.0, 0.0865, 0.0865, 0.0865, 1.0, 0.0865, 0.0865, 0.0865, 1.0, 1.0, 1.0, 1.0, 1.0, 1.0, 1.0, 1.0, 1.0, 0.0865, 0.0865, 0.0865, 1.0, 0.0865, 0.0865, 0.0865, 1.0, 1.0, 1.0, 1.0, 1.0, 1.0, 1.0, 1.0, 1.0, 0.0865, 0.0865, 0.0865, 1.0, 0.0865, 0.0865, 0.0865, 1.0, 1.0, 1.0, 1.0, 1.0, 1.0, 1.0, 1.0, 1.0, 0.0865, 0.0865, 0.0865, 1.0, 0.0865, 0.0865, 0.0865, 1.0, 1.0, 1.0, 1.0, 1.0, 1.0, 1.0, 1.0, 1.0, 0.0865, 0.0865, 0.0865, 1.0, 0.0865, 0.0865, 0.0865, 1.0, 1.0, 1.0, 1.0, 1.0, 1.0, 1.0, 1.0, 1.0, 0.0865, 0.0865, 0.0865, 1.0, 0.0865, 0.0865, 0.0865, 1.0, 1.0, 1.0, 1.0, 1.0, 1.0, 1.0, 1.0, 1.0, 0.0865, 0.0865, 0.0865, 1.0, 0.0865, 0.0865, 0.0865, 1.0, 1.0, 1.0, 1.0, 1.0, 1.0, 1.0, 1.0, 1.0, 0.0865, 0.0865, 0.0865, 1.0, 0.0865, 0.0865, 0.0865, 1.0, 1.0, 1.0, 1.0, 1.0, 1.0, 1.0, 1.0, 1.0, 0.0865, 0.0865, 0.0865, 1.0, 0.0865, 0.0865, 0.0865, 1.0, 1.0, 1.0, 1.0, 1.0, 1.0, 1.0, 1.0, 1.0, 0.0865, 0.0865, 0.0865, 1.0, 0.0865, 0.0865, 0.0865, 1.0, 1.0, 1.0, 1.0, 1.0, 1.0, 1.0, 1.0, 1.0, 0.0865, 0.0865, 0.0865, 1.0, 0.0865, 0.0865, 0.0865, 1.0, 1.0, 1.0, 1.0, 1.0, 1.0, 1.0, 1.0, 1.0, 0.0865, 0.0865, 0.0865, 1.0, 0.0865, 0.0865, 0.0865, 1.0, 1.0, 1.0, 1.0, 1.0, 1.0, 1.0, 1.0, 1.0, 0.0865, 0.0865, 0.0865, 1.0, 0.0865, 0.0865, 0.0865, 1.0, 1.0, 1.0, 1.0, 1.0, 1.0, 1.0, 1.0, 1.0, 0.0865, 0.0865, 0.0865, 1.0, 0.0865, 0.0865, 0.0865, 1.0, 1.0, 1.0, 1.0, 1.0, 1.0, 1.0, 1.0, 1.0, 0.0865, 0.0865, 0.0865, 1.0, 0.0865, 0.0865, 0.0865, 1.0, 1.0, 1.0, 1.0, 1.0, 1.0, 1.0, 1.0, 1.0, 0.0865, 0.0865, 0.0865, 1.0, 0.0865, 0.0865, 0.0865, 1.0, 1.0, 1.0, 1.0, 1.0, 1.0, 1.0, 1.0, 1.0, 0.0865, 0.0865, 0.0865, 1.0, 0.0865, 0.0865, 0.0865, 1.0, 1.0, 1.0, 1.0, 1.0, 1.0, 1.0, 1.0, 1.0, 0.0865, 0.0865, 0.0865, 1.0, 0.0865, 0.0865, 0.0865, 1.0, 1.0, 1.0, 1.0, 1.0, 1.0, 1.0, 1.0, 1.0, 0.0865, 0.0865, 0.0865, 1.0, 0.0865, 0.0865, 0.0865, 1.0, 1.0, 1.0, 1.0, 1.0, 1.0, 1.0, 1.0, 1.0, 0.0865, 0.0865, 0.0865, 1.0, 0.0865, 0.0865, 0.0865, 1.0, 0.0865, 0.0865, 0.0865, 1.0, 0.0865, 0.0865, 0.0865, 1.0, 0.0865, 0.0865, 0.0865, 1.0, 0.0865, 0.0865, 0.0865, 1.0, 0.0865, 0.0865, 0.0865, 1.0, 0.0865, 0.0865, 0.0865, 1.0, 0.0865, 0.0865, 0.0865, 1.0, 0.0865, 0.0865, 0.0865, 1.0, 0.0865, 0.0865, 0.0865, 1.0, 0.0865, 0.0865, 0.0865, 1.0, 0.0865, 0.0865, 0.0865, 1.0, 0.0865, 0.0865, 0.0865, 1.0, 0.0865, 0.0865, 0.0865, 1.0, 0.0865, 0.0865, 0.0865, 1.0, 0.0865, 0.0865, 0.0865, 1.0, 0.0865, 0.0865, 0.0865, 1.0, 0.0865, 0.0865, 0.0865, 1.0, 0.0865, 0.0865, 0.0865, 1.0, 0.0865, 0.0865, 0.0865, 1.0, 0.0865, 0.0865, 0.0865, 1.0, 0.0865, 0.0865, 0.0865, 1.0, 0.0865, 0.0865, 0.0865, 1.0, 0.0865, 0.0865, 0.0865, 1.0, 0.0865, 0.0865, 0.0865, 1.0, 0.0865, 0.0865, 0.0865, 1.0, 0.0865, 0.0865, 0.0865, 1.0, 0.0865, 0.0865, 0.0865, 1.0, 0.0865, 0.0865, 0.0865, 1.0, 0.0865, 0.0865, 0.0865, 1.0, 0.0865, 0.0865, 0.0865, 1.0, 0.0865, 0.0865, 0.0865, 1.0, 0.0865, 0.0865, 0.0865, 1.0, 0.0865, 0.0865, 0.0865, 1.0, 0.0865, 0.0865, 0.0865, 1.0, 0.0865, 0.0865, 0.0865, 1.0, 0.0865, 0.0865, 0.0865, 1.0, 0.0865, 0.0865, 0.0865, 1.0, 0.0865, 0.0865, 0.0865, 1.0, 0.0865, 0.0865, 0.0865, 1.0, 0.0865, 0.0865, 0.0865, 1.0, 0.0865, 0.0865, 0.0865, 1.0, 0.0865, 0.0865, 0.0865, 1.0, 0.0865, 0.0865, 0.0865, 1.0, 0.0865, 0.0865, 0.0865, 1.0, 0.0865, 0.0865, 0.0865, 1.0, 0.0865, 0.0865, 0.0865, 1.0, 0.0865, 0.0865, 0.0865, 1.0, 0.0865, 0.0865, 0.0865, 1.0, 0.0865, 0.0865, 0.0865, 1.0, 0.0865, 0.0865, 0.0865, 1.0, 0.0865, 0.0865, 0.0865, 1.0, 0.0865, 0.0865, 0.0865, 1.0, 0.0865, 0.0865, 0.0865, 1.0, 0.0865, 0.0865, 0.0865, 1.0, 0.0865, 0.0865, 0.0865, 1.0, 0.0865, 0.0865, 0.0865, 1.0, 0.0865, 0.0865, 0.0865, 1.0, 0.0865, 0.0865, 0.0865, 1.0, 0.0865, 0.0865, 0.0865, 1.0, 0.0865, 0.0865, 0.0865, 1.0, 0.0865, 0.0865, 0.0865, 1.0, 0.0865, 0.0865, 0.0865, 1.0, 0.0865, 0.0865, 0.0865, 1.0, 0.0865, 0.0865, 0.0865, 1.0, 0.0865, 0.0865, 0.0865, 1.0, 0.0865, 0.0865, 0.0865, 1.0, 0.0865, 0.0865, 0.0865, 1.0, 0.0865, 0.0865, 0.0865, 1.0, 0.0865, 0.0865, 0.0865, 1.0, 0.0865, 0.0865, 0.0865, 1.0, 0.0865, 0.0865, 0.0865, 1.0, 0.0865, 0.0865, 0.0865, 1.0, 0.0865, 0.0865, 0.0865, 1.0, 0.0865, 0.0865, 0.0865, 1.0, 0.0865, 0.0865, 0.0865, 1.0, 0.0865, 0.0865, 0.0865, 1.0, 0.0865, 0.0865, 0.0865, 1.0, 0.0865, 0.0865, 0.0865, 1.0, 0.0865, 0.0865, 0.0865, 1.0, 0.0865, 0.0865, 0.0865, 1.0, 0.0865, 0.0865, 0.0865, 1.0, 0.0865, 0.0865, 0.0865, 1.0, 0.0865, 0.0865, 0.0865, 1.0, 0.0865, 0.0865, 0.0865, 1.0, 0.0865, 0.0865, 0.0865, 1.0, 0.0865, 0.0865, 0.0865, 1.0, 0.0865, 0.0865, 0.0865, 1.0, 0.0865, 0.0865, 0.0865, 1.0, 0.0865, 0.0865, 0.0865, 1.0, 0.0865, 0.0865, 0.0865, 1.0, 0.0865, 0.0865, 0.0865, 1.0, 0.0865, 0.0865, 0.0865, 1.0, 0.0865, 0.0865, 0.0865, 1.0, 0.0865, 0.0865, 0.0865, 1.0, 0.0865, 0.0865, 0.0865, 1.0, 0.0865, 0.0865, 0.0865, 1.0, 0.0865, 0.0865, 0.0865, 1.0, 0.0865, 0.0865, 0.0865, 1.0, 0.0865, 0.0865, 0.0865, 1.0, 0.0865, 0.0865, 0.0865, 1.0, 0.0865, 0.0865, 0.0865, 1.0, 0.0865, 0.0865, 0.0865, 1.0, 0.0865, 0.0865, 0.0865, 1.0, 0.0865, 0.0865, 0.0865, 1.0, 0.0865, 0.0865, 0.0865, 1.0, 0.0865, 0.0865, 0.0865, 1.0, 0.0865, 0.0865, 0.0865, 1.0, 0.0865, 0.0865, 0.0865, 1.0, 0.0865, 0.0865, 0.0865, 1.0, 0.0865, 0.0865, 0.0865, 1.0, 0.0865, 0.0865, 0.0865, 1.0, 0.0865, 0.0865, 0.0865, 1.0, 0.0865, 0.0865, 0.0865, 1.0, 0.0865, 0.0865, 0.0865, 1.0, 0.0865, 0.0865, 0.0865, 1.0, 0.0865, 0.0865, 0.0865, 1.0, 0.0865, 0.0865, 0.0865, 1.0, 0.0865, 0.0865, 0.0865, 1.0, 0.0865, 0.0865, 0.0865, 1.0, 0.0865, 0.0865, 0.0865, 1.0, 0.0865, 0.0865, 0.0865, 1.0, 0.0865, 0.0865, 0.0865, 1.0, 0.0865, 0.0865, 0.0865, 1.0, 0.0865, 0.0865, 0.0865, 1.0, 0.0865, 0.0865, 0.0865, 1.0, 0.0865, 0.0865, 0.0865, 1.0, 0.0865, 0.0865, 0.0865, 1.0, 0.0865, 0.0865, 0.0865, 1.0, 0.0865, 0.0865, 0.0865, 1.0, 0.0865, 0.0865, 0.0865, 1.0, 0.0331, 0.0331, 0.0331, 1.0, 0.0331, 0.0331, 0.0331, 1.0, 0.0865, 0.0865, 0.0865, 1.0, 0.0865, 0.0865, 0.0865, 1.0, 0.0865, 0.0865, 0.0865, 1.0, 0.0865, 0.0865, 0.0865, 1.0, 0.0865, 0.0865, 0.0865, 1.0, 0.0865, 0.0865, 0.0865, 1.0, 0.0865, 0.0865, 0.0865, 1.0, 0.0865, 0.0865, 0.0865, 1.0, 0.0865, 0.0865, 0.0865, 1.0, 0.0865, 0.0865, 0.0865, 1.0, 0.0865, 0.0865, 0.0865, 1.0, 0.0865, 0.0865, 0.0865, 1.0, 0.0865, 0.0865, 0.0865, 1.0, 0.0865, 0.0865, 0.0865, 1.0, 0.0865, 0.0865, 0.0865, 1.0, 0.0865, 0.0865, 0.0865, 1.0, 0.0865, 0.0865, 0.0865, 1.0, 0.0865, 0.0865, 0.0865, 1.0, 0.0865, 0.0865, 0.0865, 1.0, 0.0865, 0.0865, 0.0865, 1.0, 0.0865, 0.0865, 0.0865, 1.0, 0.0865, 0.0865, 0.0865, 1.0, 0.0865, 0.0865, 0.0865, 1.0, 0.0865, 0.0865, 0.0865, 1.0, 0.0865, 0.0865, 0.0865, 1.0, 0.0865, 0.0865, 0.0865, 1.0, 0.0865, 0.0865, 0.0865, 1.0, 0.0865, 0.0865, 0.0865, 1.0, 0.0865, 0.0865, 0.0865, 1.0, 0.0865, 0.0865, 0.0865, 1.0, 0.0865, 0.0865, 0.0865, 1.0, 0.0865, 0.0865, 0.0865, 1.0, 0.0865, 0.0865, 0.0865, 1.0, 0.0865, 0.0865, 0.0865, 1.0, 0.0865, 0.0865, 0.0865, 1.0, 0.0865, 0.0865, 0.0865, 1.0, 0.0865, 0.0865, 0.0865, 1.0, 0.0865, 0.0865, 0.0865, 1.0, 0.0865, 0.0865, 0.0865, 1.0, 0.0865, 0.0865, 0.0865, 1.0, 0.0865, 0.0865, 0.0865, 1.0, 0.0865, 0.0865, 0.0865, 1.0, 0.0865, 0.0865, 0.0865, 1.0, 0.0865, 0.0865, 0.0865, 1.0, 0.0865, 0.0865, 0.0865, 1.0, 0.0865, 0.0865, 0.0865, 1.0, 0.0865, 0.0865, 0.0865, 1.0, 0.0865, 0.0865, 0.0865, 1.0, 0.0865, 0.0865, 0.0865, 1.0, 0.0865, 0.0865, 0.0865, 1.0, 0.0865, 0.0865, 0.0865, 1.0, 0.0865, 0.0865, 0.0865, 1.0, 0.0865, 0.0865, 0.0865, 1.0, 0.0865, 0.0865, 0.0865, 1.0, 0.0865, 0.0865, 0.0865, 1.0, 0.0865, 0.0865, 0.0865, 1.0, 0.0865, 0.0865, 0.0865, 1.0, 0.0865, 0.0865, 0.0865, 1.0, 0.0865, 0.0865, 0.0865, 1.0, 0.0865, 0.0865, 0.0865, 1.0, 0.0865, 0.0865, 0.0865, 1.0, 0.0865, 0.0865, 0.0865, 1.0, 0.0865, 0.0865, 0.0865, 1.0, 0.0865, 0.0865, 0.0865, 1.0, 0.0865, 0.0865, 0.0865, 1.0, 0.0865, 0.0865, 0.0865, 1.0, 0.0865, 0.0865, 0.0865, 1.0, 0.0865, 0.0865, 0.0865, 1.0, 0.0865, 0.0865, 0.0865, 1.0, 0.0865, 0.0865, 0.0865, 1.0, 0.0865, 0.0865, 0.0865, 1.0, 0.0865, 0.0865, 0.0865, 1.0, 0.0865, 0.0865, 0.0865, 1.0, 0.0865, 0.0865, 0.0865, 1.0, 0.0865, 0.0865, 0.0865, 1.0, 0.0865, 0.0865, 0.0865, 1.0, 0.0865, 0.0865, 0.0865, 1.0, 0.0865, 0.0865, 0.0865, 1.0, 0.0865, 0.0865, 0.0865, 1.0, 0.0865, 0.0865, 0.0865, 1.0, 0.0865, 0.0865, 0.0865, 1.0, 0.0865, 0.0865, 0.0865, 1.0, 0.0865, 0.0865, 0.0865, 1.0, 0.0865, 0.0865, 0.0865, 1.0, 0.0865, 0.0865, 0.0865, 1.0, 0.0865, 0.0865, 0.0865, 1.0, 0.0865, 0.0865, 0.0865, 1.0, 0.0865, 0.0865, 0.0865, 1.0, 0.0865, 0.0865, 0.0865, 1.0, 0.0865, 0.0865, 0.0865, 1.0, 0.0865, 0.0865, 0.0865, 1.0, 0.0865, 0.0865, 0.0865, 1.0, 0.0865, 0.0865, 0.0865, 1.0, 0.0865, 0.0865, 0.0865, 1.0, 0.0865, 0.0865, 0.0865, 1.0, 0.0865, 0.0865, 0.0865, 1.0, 0.0865, 0.0865, 0.0865, 1.0, 0.0865, 0.0865, 0.0865, 1.0, 0.0865, 0.0865, 0.0865, 1.0, 0.0865, 0.0865, 0.0865, 1.0, 0.0865, 0.0865, 0.0865, 1.0, 0.0865, 0.0865, 0.0865, 1.0, 0.0865, 0.0865, 0.0865, 1.0, 0.0865, 0.0865, 0.0865, 1.0, 0.0865, 0.0865, 0.0865, 1.0, 0.0865, 0.0865, 0.0865, 1.0, 0.0865, 0.0865, 0.0865, 1.0, 0.0865, 0.0865, 0.0865, 1.0, 0.0865, 0.0865, 0.0865, 1.0, 0.0865, 0.0865, 0.0865, 1.0, 0.0865, 0.0865, 0.0865, 1.0, 0.0865, 0.0865, 0.0865, 1.0, 0.0865, 0.0865, 0.0865, 1.0, 0.0865, 0.0865, 0.0865, 1.0, 0.0865, 0.0865, 0.0865, 1.0, 0.0865, 0.0865, 0.0865, 1.0, 0.0865, 0.0865, 0.0865, 1.0, 0.0865, 0.0865, 0.0865, 1.0, 0.0865, 0.0865, 0.0865, 1.0, 0.0865, 0.0865, 0.0865, 1.0, 0.0865, 0.0865, 0.0865, 1.0, 0.0865, 0.0865, 0.0865, 1.0, 0.0865, 0.0865, 0.0865, 1.0, 0.0865, 0.0865, 0.0865, 1.0, 0.0331, 0.0331, 0.0331, 1.0, 0.0331, 0.0331, 0.0331, 1.0, 0.0331, 0.0331, 0.0331, 1.0, 0.0331, 0.0331, 0.0331, 1.0, 0.0331, 0.0331, 0.0331, 1.0, 0.0331, 0.0331, 0.0331, 1.0, 0.0331, 0.0331, 0.0331, 1.0, 0.0331, 0.0331, 0.0331, 1.0, 0.0331, 0.0331, 0.0331, 1.0, 0.0331, 0.0331, 0.0331, 1.0, 0.0331, 0.0331, 0.0331, 1.0, 0.0331, 0.0331, 0.0331, 1.0, 0.0331, 0.0331, 0.0331, 1.0, 0.0331, 0.0331, 0.0331, 1.0, 0.0331, 0.0331, 0.0331, 1.0, 0.0331, 0.0331, 0.0331, 1.0, 0.0331, 0.0331, 0.0331, 1.0, 0.0331, 0.0331, 0.0331, 1.0, 0.0331, 0.0331, 0.0331, 1.0, 0.0331, 0.0331, 0.0331, 1.0, 0.0331, 0.0331, 0.0331, 1.0, 0.0331, 0.0331, 0.0331, 1.0, 0.0331, 0.0331, 0.0331, 1.0, 0.0331, 0.0331, 0.0331, 1.0, 0.0331, 0.0331, 0.0331, 1.0, 0.0331, 0.0331, 0.0331, 1.0, 0.0331, 0.0331, 0.0331, 1.0, 0.0331, 0.0331, 0.0331, 1.0, 0.0331, 0.0331, 0.0331, 1.0, 0.0331, 0.0331, 0.0331, 1.0, 0.0331, 0.0331, 0.0331, 1.0, 0.0331, 0.0331, 0.0331, 1.0, 0.0865, 0.0865, 0.0865, 1.0, 0.0865, 0.0865, 0.0865, 1.0, 0.0331, 0.0331, 0.0331, 1.0, 0.0331, 0.0331, 0.0331, 1.0, 0.0865, 0.0865, 0.0865, 1.0, 0.0865, 0.0865, 0.0865, 1.0, 0.0331, 0.0331, 0.0331, 1.0, 0.0331, 0.0331, 0.0331, 1.0, 0.0865, 0.0865, 0.0865, 1.0, 0.0865, 0.0865, 0.0865, 1.0, 0.0331, 0.0331, 0.0331, 1.0, 0.0331, 0.0331, 0.0331, 1.0, 0.0865, 0.0865, 0.0865, 1.0, 0.0865, 0.0865, 0.0865, 1.0, 0.0331, 0.0331, 0.0331, 1.0, 0.0331, 0.0331, 0.0331, 1.0, 0.0865, 0.0865, 0.0865, 1.0, 0.0865, 0.0865, 0.0865, 1.0, 0.0331, 0.0331, 0.0331, 1.0, 0.0331, 0.0331, 0.0331, 1.0, 0.0865, 0.0865, 0.0865, 1.0, 0.0865, 0.0865, 0.0865, 1.0, 0.0331, 0.0331, 0.0331, 1.0, 0.0331, 0.0331, 0.0331, 1.0, 0.0865, 0.0865, 0.0865, 1.0, 0.0865, 0.0865, 0.0865, 1.0, 0.0331, 0.0331, 0.0331, 1.0, 0.0331, 0.0331, 0.0331, 1.0, 0.0865, 0.0865, 0.0865, 1.0, 0.0865, 0.0865, 0.0865, 1.0, 0.0331, 0.0331, 0.0331, 1.0, 0.0331, 0.0331, 0.0331, 1.0, 0.0865, 0.0865, 0.0865, 1.0, 0.0865, 0.0865, 0.0865, 1.0, 0.0331, 0.0331, 0.0331, 1.0, 0.0331, 0.0331, 0.0331, 1.0, 0.0865, 0.0865, 0.0865, 1.0, 0.0865, 0.0865, 0.0865, 1.0, 0.0331, 0.0331, 0.0331, 1.0, 0.0331, 0.0331, 0.0331, 1.0, 0.0865, 0.0865, 0.0865, 1.0, 0.0865, 0.0865, 0.0865, 1.0, 0.0331, 0.0331, 0.0331, 1.0, 0.0331, 0.0331, 0.0331, 1.0, 0.0865, 0.0865, 0.0865, 1.0, 0.0865, 0.0865, 0.0865, 1.0, 0.0331, 0.0331, 0.0331, 1.0, 0.0331, 0.0331, 0.0331, 1.0, 0.0865, 0.0865, 0.0865, 1.0, 0.0865, 0.0865, 0.0865, 1.0, 0.0331, 0.0331, 0.0331, 1.0, 0.0331, 0.0331, 0.0331, 1.0, 0.0865, 0.0865, 0.0865, 1.0, 0.0865, 0.0865, 0.0865, 1.0, 0.0331, 0.0331, 0.0331, 1.0, 0.0331, 0.0331, 0.0331, 1.0, 0.0865, 0.0865, 0.0865, 1.0, 0.0865, 0.0865, 0.0865, 1.0, 0.0331, 0.0331, 0.0331, 1.0, 0.0331, 0.0331, 0.0331, 1.0, 0.0865, 0.0865, 0.0865, 1.0, 0.0865, 0.0865, 0.0865, 1.0, 0.0331, 0.0331, 0.0331, 1.0, 0.0331, 0.0331, 0.0331, 1.0, 0.0865, 0.0865, 0.0865, 1.0, 0.0865, 0.0865, 0.0865, 1.0, 0.0331, 0.0331, 0.0331, 1.0, 0.0331, 0.0331, 0.0331, 1.0, 0.0865, 0.0865, 0.0865, 1.0, 0.0865, 0.0865, 0.0865, 1.0, 0.0331, 0.0331, 0.0331, 1.0, 0.0331, 0.0331, 0.0331, 1.0, 0.0865, 0.0865, 0.0865, 1.0, 0.0865, 0.0865, 0.0865, 1.0, 0.0331, 0.0331, 0.0331, 1.0, 0.0331, 0.0331, 0.0331, 1.0, 0.0865, 0.0865, 0.0865, 1.0, 0.0865, 0.0865, 0.0865, 1.0, 0.0331, 0.0331, 0.0331, 1.0, 0.0331, 0.0331, 0.0331, 1.0, 0.0865, 0.0865, 0.0865, 1.0, 0.0865, 0.0865, 0.0865, 1.0, 0.0331, 0.0331, 0.0331, 1.0, 0.0331, 0.0331, 0.0331, 1.0, 0.0865, 0.0865, 0.0865, 1.0, 0.0865, 0.0865, 0.0865, 1.0, 0.0331, 0.0331, 0.0331, 1.0, 0.0331, 0.0331, 0.0331, 1.0, 0.0865, 0.0865, 0.0865, 1.0, 0.0865, 0.0865, 0.0865, 1.0, 0.0331, 0.0331, 0.0331, 1.0, 0.0331, 0.0331, 0.0331, 1.0, 0.0865, 0.0865, 0.0865, 1.0, 0.0865, 0.0865, 0.0865, 1.0, 0.0331, 0.0331, 0.0331, 1.0, 0.0331, 0.0331, 0.0331, 1.0, 0.0865, 0.0865, 0.0865, 1.0, 0.0865, 0.0865, 0.0865, 1.0, 0.0331, 0.0331, 0.0331, 1.0, 0.0331, 0.0331, 0.0331, 1.0, 0.0865, 0.0865, 0.0865, 1.0, 0.0865, 0.0865, 0.0865, 1.0, 0.0331, 0.0331, 0.0331, 1.0, 0.0331, 0.0331, 0.0331, 1.0, 0.0865, 0.0865, 0.0865, 1.0, 0.0865, 0.0865, 0.0865, 1.0, 0.0331, 0.0331, 0.0331, 1.0, 0.0331, 0.0331, 0.0331, 1.0, 0.0865, 0.0865, 0.0865, 1.0, 0.0865, 0.0865, 0.0865, 1.0, 0.0331, 0.0331, 0.0331, 1.0, 0.0331, 0.0331, 0.0331, 1.0, 0.0865, 0.0865, 0.0865, 1.0, 0.0865, 0.0865, 0.0865, 1.0, 0.0331, 0.0331, 0.0331, 1.0, 0.0331, 0.0331, 0.0331, 1.0, 0.0865, 0.0865, 0.0865, 1.0, 0.0865, 0.0865, 0.0865, 1.0, 0.0331, 0.0331, 0.0331, 1.0, 0.0331, 0.0331, 0.0331, 1.0, 0.0865, 0.0865, 0.0865, 1.0, 0.0865, 0.0865, 0.0865, 1.0, 0.0331, 0.0331, 0.0331, 1.0, 0.0331, 0.0331, 0.0331, 1.0])
me_cube.materials.append(mat_material)
me_cube.use_remesh_preserve_volume = False
me_cube.use_remesh_preserve_attributes = False
me_cube.use_mirror_vertex_groups = False
me_cube.update()

# ---- objects
ob_cube = bpy.data.objects.new('Cube', me_cube)

# ---- transforms, parenting, visibility, modifiers, constraints
ob_cube.location = (0.0, 0.0, 1.0)
ob_cube.lock_rotations_4d = False
ob_cube.empty_display_type = 'ARROWS'
ob_cube.lineart.crease_threshold = 0.0

# ---- collection membership
col_collection.objects.link(ob_cube)

# ---- scene / render settings (as saved in the file)
scene.frame_start = 1; scene.frame_end = 250; scene.frame_set(1)
scene.render.engine = 'BLENDER_EEVEE_NEXT'
scene.cycles.use_denoising = False
scene.cycles.samples = 128
scene.cycles.sampling_pattern = 'TABULATED_SOBOL'
scene.cycles.use_adaptive_sampling = False
scene.cycles.use_light_tree = False
scene.view_settings.view_transform = 'Filmic'
bpy.context.view_layer.update()

# ---- added for rendering (the .blend has no active camera and no usable light): camera, sun
cam_auto = bpy.data.cameras.new('AutoCamera')
cam_auto.lens = 50.0
cam_auto.sensor_width = 36.0
cam_auto.clip_end = 1000.0
ob_auto_camera = bpy.data.objects.new('AutoCamera', cam_auto)
scene.collection.objects.link(ob_auto_camera)
ob_auto_camera.location = (4.48913, -5.38696, 5.56243)
ob_auto_camera.rotation_euler = (1.09748, -7.21219e-08, 0.694738)
scene.camera = ob_auto_camera
light_auto_sun = bpy.data.lights.new('AutoSun', 'SUN')
light_auto_sun.energy = 3.0
light_auto_sun.angle = 0.0523599
ob_auto_sun = bpy.data.objects.new('AutoSun', light_auto_sun)
scene.collection.objects.link(ob_auto_sun)
ob_auto_sun.rotation_euler = (0.872665, 0.174533, 0.523599)
bpy.context.view_layer.update()
